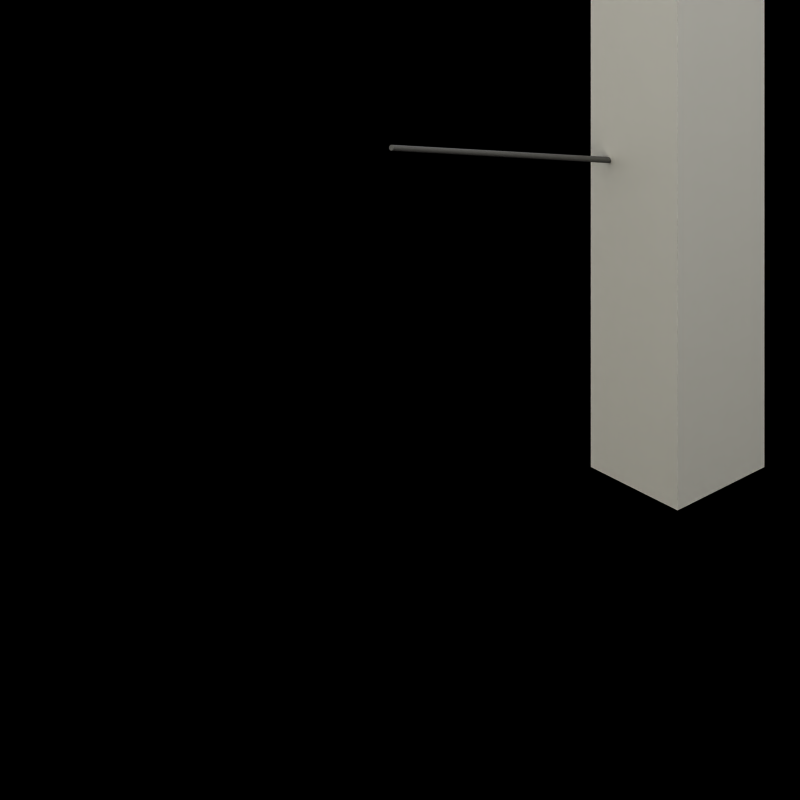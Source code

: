 # Source: shipswing.blend  (saved by Blender 2.79.0; exported with 4.5.12 LTS)
import bpy
from mathutils import Matrix  # noqa: F401  (used for matrix-valued properties, if any)

bpy.ops.wm.read_factory_settings(use_empty=True)
scene = bpy.context.scene
scene.name = 'Scene'

# ---- collections
col_collection_1 = bpy.data.collections.new('Collection 1'); scene.collection.children.link(col_collection_1)
col_collection_10 = bpy.data.collections.new('Collection 10'); scene.collection.children.link(col_collection_10)
col_collection_20 = bpy.data.collections.new('Collection 20'); scene.collection.children.link(col_collection_20)

# ---- materials (node trees are filled in below, after node groups)
mat_floor = bpy.data.materials.new('floor')
mat_floor.alpha_threshold = 0.0
mat_floor.diffuse_color = (0.3, 0.195, 0.1306, 1.0)
mat_floor.roughness = 0.5
mat_invisible = bpy.data.materials.new('invisible')
mat_invisible.alpha_threshold = 0.0
mat_invisible.roughness = 0.5
mat_ship = bpy.data.materials.new('ship')
mat_ship.alpha_threshold = 0.0
mat_ship.diffuse_color = (0.3, 0.3, 0.3, 1.0)
mat_ship.roughness = 0.5
mat_shadow = bpy.data.materials.new('Shadow')
mat_shadow.alpha_threshold = 0.0
mat_shadow.preview_render_type = 'FLAT'
mat_shadow.diffuse_color = (0.0, 0.0, 0.0, 1.0)
mat_shadow.roughness = 0.5
mat_shadow.line_color = (0.0, 0.0, 0.0, 0.5104)

# ---- material node trees

# ---- world
world_world = bpy.data.worlds.new('World'); scene.world = world_world
world_world.color = (1.0, 1.0, 1.0)
world_world.use_sun_shadow = False
world_world.sun_shadow_jitter_overblur = 0.0
world_world.cycles.sampling_method = 'NONE'
world_world.cycles.sample_map_resolution = 256

# ---- cameras
cam_camera = bpy.data.cameras.new('Camera')
cam_camera.type = 'ORTHO'
cam_camera.clip_end = 100.0
cam_camera.lens = 35.0
cam_camera.sensor_width = 32.0
cam_camera.sensor_height = 18.0
cam_camera.ortho_scale = 6.5
cam_camera.display_size = 2.0
cam_camera.shift_x = -0.05
cam_camera.shift_y = -0.075
cam_camera.dof.focus_distance = 0.0
cam_camera.dof.aperture_fstop = 128.0
cam_camera.dof.aperture_blades = 6
cam_mainview = bpy.data.cameras.new('MainView')
cam_mainview.type = 'ORTHO'
cam_mainview.passepartout_alpha = 0.2
cam_mainview.clip_start = 0.2
cam_mainview.clip_end = 100.0
cam_mainview.lens = 35.0
cam_mainview.sensor_width = 32.0
cam_mainview.sensor_height = 18.0
cam_mainview.ortho_scale = 6.25
cam_mainview.display_size = 0.8
cam_mainview.shift_x = 0.1
cam_mainview.shift_y = -0.02
cam_mainview.show_passepartout = False
cam_mainview.show_safe_areas = True
cam_mainview.dof.focus_distance = 0.0
cam_mainview.dof.aperture_fstop = 128.0

# ---- lights
light_hightlight = bpy.data.lights.new('HightLight', 'SUN')
light_hightlight.color = (0.7556, 0.7973, 0.9923)
light_hightlight.transmission_factor = 0.0
light_hightlight.angle = 1.571
light_hightlight.energy = 0.65
light_hightlight.shadow_buffer_clip_start = 0.5
light_hightlight.shadow_soft_size = 1.0
light_hightlight.shadow_cascade_max_distance = 1000.0
light_hightlight.cycles.use_multiple_importance_sampling = False
light_mainlight = bpy.data.lights.new('MainLight', 'SUN')
light_mainlight.color = (1.0, 0.911, 0.549)
light_mainlight.transmission_factor = 0.0
light_mainlight.angle = 1.571
light_mainlight.energy = 0.85
light_mainlight.shadow_buffer_clip_start = 0.5
light_mainlight.shadow_soft_size = 1.0
light_mainlight.shadow_cascade_max_distance = 1000.0
light_mainlight.cycles.use_multiple_importance_sampling = False
light_shadowgenerator = bpy.data.lights.new('ShadowGenerator', 'SUN')
light_shadowgenerator.transmission_factor = 0.0
light_shadowgenerator.angle = 1.571
light_shadowgenerator.energy = 0.0
light_shadowgenerator.shadow_buffer_clip_start = 0.5
light_shadowgenerator.shadow_soft_size = 1.0
light_shadowgenerator.shadow_cascade_max_distance = 1000.0
light_shadowgenerator.cycles.use_multiple_importance_sampling = False

# ---- meshes
me_plane_005 = bpy.data.meshes.new('Plane.005')
me_plane_005.from_pydata([(-1.0, -1.0, 0.0), (1.0, -1.0, 0.0), (-1.0, 1.0, 0.0), (1.0, 1.0, 0.0), (-1.0, -1.0, 2.0), (1.0, -1.0, 2.0), (-1.0, 1.0, 2.0), (1.0, 1.0, 2.0), (-0.9992, 0.9195, 2.0), (-0.997, 0.9383, 2.0), (-0.9933, 0.9556, 2.0), (-0.9883, 0.9707, 2.0), (-0.9822, 0.9831, 2.0), (-0.9753, 0.9924, 2.0), (-0.9678, 0.9981, 2.0), (-0.96, 1.0, 2.0), (-1.0, 0.9, 2.0), (-0.9992, 0.8805, 2.0), (-0.997, 0.8617, 2.0), (-0.9933, 0.8444, 2.0), (-0.9883, 0.8293, 2.0), (-0.9822, 0.8169, 2.0), (-0.9753, 0.8076, 2.0), (-0.9678, 0.8019, 2.0), (-0.96, 0.8, 2.0), (-0.9522, 0.8019, 2.0), (-0.9447, 0.8076, 2.0), (-0.9378, 0.8169, 2.0), (-0.9317, 0.8293, 2.0), (-0.9267, 0.8444, 2.0), (-0.923, 0.8617, 2.0), (-0.9208, 0.8805, 2.0), (-0.92, 0.9, 2.0), (-0.9208, 0.9195, 2.0), (-0.923, 0.9383, 2.0), (-0.9267, 0.9556, 2.0), (-0.9317, 0.9707, 2.0), (-0.9378, 0.9831, 2.0), (-0.9447, 0.9924, 2.0), (-0.9522, 0.9981, 2.0), (-0.03923, 0.4195, 80.0), (-0.03696, 0.4383, 80.0), (-0.03326, 0.4556, 80.0), (-0.02828, 0.4707, 80.0), (-0.02222, 0.4831, 80.0), (-0.01531, 0.4924, 80.0), (-0.007804, 0.4981, 80.0), (-2.98e-08, 0.5, 80.0), (-0.04, 0.4, 80.0), (-0.03923, 0.3805, 80.0), (-0.03696, 0.3617, 80.0), (-0.03326, 0.3444, 80.0), (-0.02828, 0.3293, 80.0), (-0.02222, 0.3169, 80.0), (-0.01531, 0.3076, 80.0), (-0.007804, 0.3019, 80.0), (-2.98e-08, 0.3, 80.0), (0.007804, 0.3019, 80.0), (0.01531, 0.3076, 80.0), (0.02222, 0.3169, 80.0), (0.02828, 0.3293, 80.0), (0.03326, 0.3444, 80.0), (0.03696, 0.3617, 80.0), (0.03923, 0.3805, 80.0), (0.04, 0.4, 80.0), (0.03923, 0.4195, 80.0), (0.03696, 0.4383, 80.0), (0.03326, 0.4556, 80.0), (0.02828, 0.4707, 80.0), (0.02222, 0.4831, 80.0), (0.01531, 0.4924, 80.0), (0.007804, 0.4981, 80.0), (0.9208, 0.9195, 2.0), (0.923, 0.9383, 2.0), (0.9267, 0.9556, 2.0), (0.9317, 0.9707, 2.0), (0.9378, 0.9831, 2.0), (0.9447, 0.9924, 2.0), (0.9522, 0.9981, 2.0), (0.96, 1.0, 2.0), (0.92, 0.9, 2.0), (0.9208, 0.8805, 2.0), (0.923, 0.8617, 2.0), (0.9267, 0.8444, 2.0), (0.9317, 0.8293, 2.0), (0.9378, 0.8169, 2.0), (0.9447, 0.8076, 2.0), (0.9522, 0.8019, 2.0), (0.96, 0.8, 2.0), (0.9678, 0.8019, 2.0), (0.9753, 0.8076, 2.0), (0.9822, 0.8169, 2.0), (0.9883, 0.8293, 2.0), (0.9933, 0.8444, 2.0), (0.997, 0.8617, 2.0), (0.9992, 0.8805, 2.0), (1.0, 0.9, 2.0), (0.9992, 0.9195, 2.0), (0.997, 0.9383, 2.0), (0.9933, 0.9556, 2.0), (0.9883, 0.9707, 2.0), (0.9822, 0.9831, 2.0), (0.9753, 0.9924, 2.0), (0.9678, 0.9981, 2.0), (0.9992, -0.9195, 2.0), (0.997, -0.9383, 2.0), (0.9933, -0.9556, 2.0), (0.9883, -0.9707, 2.0), (0.9822, -0.9831, 2.0), (0.9753, -0.9924, 2.0), (0.9678, -0.9981, 2.0), (0.96, -1.0, 2.0), (1.0, -0.9, 2.0), (0.9992, -0.8805, 2.0), (0.997, -0.8617, 2.0), (0.9933, -0.8444, 2.0), (0.9883, -0.8293, 2.0), (0.9822, -0.8169, 2.0), (0.9753, -0.8076, 2.0), (0.9678, -0.8019, 2.0), (0.96, -0.8, 2.0), (0.9522, -0.8019, 2.0), (0.9447, -0.8076, 2.0), (0.9378, -0.8169, 2.0), (0.9317, -0.8293, 2.0), (0.9267, -0.8444, 2.0), (0.923, -0.8617, 2.0), (0.9208, -0.8805, 2.0), (0.92, -0.9, 2.0), (0.9208, -0.9195, 2.0), (0.923, -0.9383, 2.0), (0.9267, -0.9556, 2.0), (0.9317, -0.9707, 2.0), (0.9378, -0.9831, 2.0), (0.9447, -0.9924, 2.0), (0.9522, -0.9981, 2.0), (0.03923, -0.4195, 80.0), (0.03696, -0.4383, 80.0), (0.03326, -0.4556, 80.0), (0.02828, -0.4707, 80.0), (0.02222, -0.4831, 80.0), (0.01531, -0.4924, 80.0), (0.007804, -0.4981, 80.0), (6.604e-08, -0.5, 80.0), (0.04, -0.4, 80.0), (0.03923, -0.3805, 80.0), (0.03696, -0.3617, 80.0), (0.03326, -0.3444, 80.0), (0.02828, -0.3293, 80.0), (0.02222, -0.3169, 80.0), (0.01531, -0.3076, 80.0), (0.007804, -0.3019, 80.0), (5.396e-08, -0.3, 80.0), (-0.007804, -0.3019, 80.0), (-0.01531, -0.3076, 80.0), (-0.02222, -0.3169, 80.0), (-0.02828, -0.3293, 80.0), (-0.03326, -0.3444, 80.0), (-0.03696, -0.3617, 80.0), (-0.03923, -0.3805, 80.0), (-0.04, -0.4, 80.0), (-0.03923, -0.4195, 80.0), (-0.03696, -0.4383, 80.0), (-0.03326, -0.4556, 80.0), (-0.02828, -0.4707, 80.0), (-0.02222, -0.4831, 80.0), (-0.01531, -0.4924, 80.0), (-0.007803, -0.4981, 80.0), (-0.9208, -0.9195, 2.0), (-0.923, -0.9383, 2.0), (-0.9267, -0.9556, 2.0), (-0.9317, -0.9707, 2.0), (-0.9378, -0.9831, 2.0), (-0.9447, -0.9924, 2.0), (-0.9522, -0.9981, 2.0), (-0.96, -1.0, 2.0), (-0.92, -0.9, 2.0), (-0.9208, -0.8805, 2.0), (-0.923, -0.8617, 2.0), (-0.9267, -0.8444, 2.0), (-0.9317, -0.8293, 2.0), (-0.9378, -0.8169, 2.0), (-0.9447, -0.8076, 2.0), (-0.9522, -0.8019, 2.0), (-0.96, -0.8, 2.0), (-0.9678, -0.8019, 2.0), (-0.9753, -0.8076, 2.0), (-0.9822, -0.8169, 2.0), (-0.9883, -0.8293, 2.0), (-0.9933, -0.8444, 2.0), (-0.997, -0.8617, 2.0), (-0.9992, -0.8805, 2.0), (-1.0, -0.9, 2.0), (-0.9992, -0.9195, 2.0), (-0.997, -0.9383, 2.0), (-0.9933, -0.9556, 2.0), (-0.9883, -0.9707, 2.0), (-0.9822, -0.9831, 2.0), (-0.9753, -0.9924, 2.0), (-0.9678, -0.9981, 2.0), (-2.98e-08, 2.31e-07, 80.0), (-2.98e-08, 3.8e-07, 84.0), (0.03923, 1.192e-07, 81.61), (0.03696, 1.192e-07, 81.23), (0.03326, 1.192e-07, 80.89), (0.02828, 2.98e-08, 80.59), (0.02222, -8.941e-08, 80.34), (0.01531, 8.941e-08, 80.15), (0.007804, 0.0, 80.04), (0.04, 0.0, 82.0), (0.03923, -2.98e-08, 82.39), (0.03696, -5.96e-08, 82.77), (0.03326, -2.98e-08, 83.11), (0.02828, 8.941e-08, 83.41), (0.02222, -8.941e-08, 83.66), (0.01531, 2.98e-08, 83.85), (0.007804, 8.941e-08, 83.96), (-0.007804, 8.941e-08, 83.96), (-0.01531, 2.98e-08, 83.85), (-0.02222, -8.941e-08, 83.66), (-0.02828, 2.98e-08, 83.41), (-0.03326, -8.941e-08, 83.11), (-0.03696, -5.96e-08, 82.77), (-0.03923, -1.192e-07, 82.39), (-0.04, 0.0, 82.0), (-0.03923, 8.941e-08, 81.61), (-0.03696, 5.96e-08, 81.23), (-0.03326, 5.96e-08, 80.89), (-0.02828, 2.98e-08, 80.59), (-0.02222, -8.941e-08, 80.34), (-0.01531, 8.941e-08, 80.15), (-0.007803, 0.0, 80.04), (-0.007803, -0.4694, 80.61), (-0.01531, -0.4653, 80.69), (-0.02222, -0.4588, 80.82), (-0.02828, -0.45, 81.0), (-0.03326, -0.4393, 81.21), (-0.03696, -0.4271, 81.46), (-0.03923, -0.4138, 81.72), (-0.04, -0.4, 82.0), (-0.03923, -0.3862, 82.28), (-0.03696, -0.3729, 82.54), (-0.03326, -0.3607, 82.79), (-0.02828, -0.35, 83.0), (-0.02222, -0.3412, 83.18), (-0.01531, -0.3347, 83.31), (-0.007804, -0.3306, 83.39), (5.396e-08, -0.3293, 83.41), (0.007804, -0.3306, 83.39), (0.01531, -0.3347, 83.31), (0.02222, -0.3412, 83.18), (0.02828, -0.35, 83.0), (0.03326, -0.3607, 82.79), (0.03696, -0.3729, 82.54), (0.03923, -0.3862, 82.28), (0.04, -0.4, 82.0), (6.604e-08, -0.4707, 80.59), (0.007804, -0.4694, 80.61), (0.01531, -0.4653, 80.69), (0.02222, -0.4588, 80.82), (0.02828, -0.45, 81.0), (0.03326, -0.4393, 81.21), (0.03696, -0.4271, 81.46), (0.03923, -0.4138, 81.72), (0.007804, 0.4694, 80.61), (0.01531, 0.4653, 80.69), (0.02222, 0.4588, 80.82), (0.02828, 0.45, 81.0), (0.03326, 0.4393, 81.21), (0.03696, 0.4271, 81.46), (0.03923, 0.4138, 81.72), (0.04, 0.4, 82.0), (0.03923, 0.3862, 82.28), (0.03696, 0.3729, 82.54), (0.03326, 0.3607, 82.79), (0.02828, 0.35, 83.0), (0.02222, 0.3412, 83.18), (0.01531, 0.3347, 83.31), (0.007804, 0.3306, 83.39), (-2.98e-08, 0.3293, 83.41), (-0.007804, 0.3306, 83.39), (-0.01531, 0.3347, 83.31), (-0.02222, 0.3412, 83.18), (-0.02828, 0.35, 83.0), (-0.03326, 0.3607, 82.79), (-0.03696, 0.3729, 82.54), (-0.03923, 0.3862, 82.28), (-0.04, 0.4, 82.0), (-2.98e-08, 0.4707, 80.59), (-0.007804, 0.4694, 80.61), (-0.01531, 0.4653, 80.69), (-0.02222, 0.4588, 80.82), (-0.02828, 0.45, 81.0), (-0.03326, 0.4393, 81.21), (-0.03696, 0.4271, 81.46), (-0.03923, 0.4138, 81.72), (-0.24, -0.75, 18.0), (-0.24, -0.55, 18.0), (-0.24, -0.75, 16.0), (-0.24, -0.55, 16.0), (-0.28, -0.75, 16.0), (-0.28, -0.55, 16.0), (-0.28, -0.75, 14.0), (-0.28, -0.55, 14.0), (-0.32, -0.75, 14.0), (-0.32, -0.55, 14.0), (-0.32, -0.75, 12.0), (-0.32, -0.55, 12.0), (-0.36, -0.75, 12.0), (-0.36, -0.55, 12.0), (-0.36, -0.75, 10.0), (-0.36, -0.55, 10.0), (-0.4, -0.75, 10.0), (-0.4, -0.55, 10.0), (-0.4, -0.75, 8.0), (-0.4, -0.55, 8.0), (-0.44, -0.75, 8.0), (-0.44, -0.55, 8.0), (-0.44, -0.75, 6.0), (-0.44, -0.55, 6.0), (-0.48, -0.75, 6.0), (-0.48, -0.55, 6.0), (-0.48, -0.75, 4.0), (-0.48, -0.55, 4.0), (-0.52, -0.75, 4.0), (-0.52, -0.55, 4.0), (-0.52, -0.75, 2.0), (-0.52, -0.55, 2.0), (-0.24, 0.75, 18.0), (-0.24, 0.55, 18.0), (-0.24, 0.75, 16.0), (-0.24, 0.55, 16.0), (-0.28, 0.75, 16.0), (-0.28, 0.55, 16.0), (-0.28, 0.75, 14.0), (-0.28, 0.55, 14.0), (-0.32, 0.75, 14.0), (-0.32, 0.55, 14.0), (-0.32, 0.75, 12.0), (-0.32, 0.55, 12.0), (-0.36, 0.75, 12.0), (-0.36, 0.55, 12.0), (-0.36, 0.75, 10.0), (-0.36, 0.55, 10.0), (-0.4, 0.75, 10.0), (-0.4, 0.55, 10.0), (-0.4, 0.75, 8.0), (-0.4, 0.55, 8.0), (-0.44, 0.75, 8.0), (-0.44, 0.55, 8.0), (-0.44, 0.75, 6.0), (-0.44, 0.55, 6.0), (-0.48, 0.75, 6.0), (-0.48, 0.55, 6.0), (-0.48, 0.75, 4.0), (-0.48, 0.55, 4.0), (-0.52, 0.75, 4.0), (-0.52, 0.55, 4.0), (-0.52, 0.75, 2.0), (-0.52, 0.55, 2.0), (0.24, -0.75, 18.0), (-2.98e-08, -0.75, 18.0), (0.24, -0.55, 18.0), (-2.98e-08, -0.55, 18.0), (0.24, -0.75, 16.0), (-2.98e-08, -0.75, 16.0), (0.24, -0.55, 16.0), (-2.98e-08, -0.55, 16.0), (0.28, -0.75, 16.0), (0.28, -0.55, 16.0), (0.28, -0.75, 14.0), (0.28, -0.55, 14.0), (0.32, -0.75, 14.0), (0.32, -0.55, 14.0), (0.32, -0.75, 12.0), (0.32, -0.55, 12.0), (0.36, -0.75, 12.0), (0.36, -0.55, 12.0), (0.36, -0.75, 10.0), (0.36, -0.55, 10.0), (0.4, -0.75, 10.0), (0.4, -0.55, 10.0), (0.4, -0.75, 8.0), (0.4, -0.55, 8.0), (0.44, -0.75, 8.0), (0.44, -0.55, 8.0), (0.44, -0.75, 6.0), (0.44, -0.55, 6.0), (0.48, -0.75, 6.0), (0.48, -0.55, 6.0), (0.48, -0.75, 4.0), (0.48, -0.55, 4.0), (0.52, -0.75, 4.0), (0.52, -0.55, 4.0), (0.52, -0.75, 2.0), (0.52, -0.55, 2.0), (0.0, -0.75, 2.0), (0.0, -0.55, 2.0), (0.24, 0.75, 18.0), (-8.718e-08, 0.75, 18.0), (0.24, 0.55, 18.0), (-6.302e-08, 0.55, 18.0), (0.24, 0.75, 16.0), (-8.718e-08, 0.75, 16.0), (0.24, 0.55, 16.0), (-6.302e-08, 0.55, 16.0), (0.28, 0.75, 16.0), (0.28, 0.55, 16.0), (0.28, 0.75, 14.0), (0.28, 0.55, 14.0), (0.32, 0.75, 14.0), (0.32, 0.55, 14.0), (0.32, 0.75, 12.0), (0.32, 0.55, 12.0), (0.36, 0.75, 12.0), (0.36, 0.55, 12.0), (0.36, 0.75, 10.0), (0.36, 0.55, 10.0), (0.4, 0.75, 10.0), (0.4, 0.55, 10.0), (0.4, 0.75, 8.0), (0.4, 0.55, 8.0), (0.44, 0.75, 8.0), (0.44, 0.55, 8.0), (0.44, 0.75, 6.0), (0.44, 0.55, 6.0), (0.48, 0.75, 6.0), (0.48, 0.55, 6.0), (0.48, 0.75, 4.0), (0.48, 0.55, 4.0), (0.52, 0.75, 4.0), (0.52, 0.55, 4.0), (0.52, 0.75, 2.0), (0.52, 0.55, 2.0), (-5.738e-08, 0.75, 2.0), (-3.322e-08, 0.55, 2.0), (-0.84, -0.864, 13.4), (-0.8462, -0.864, 13.37), (-0.8522, -0.864, 13.28), (-0.8578, -0.864, 13.13), (-0.8626, -0.864, 12.93), (-0.8666, -0.864, 12.69), (-0.8696, -0.864, 12.41), (-0.8714, -0.864, 12.11), (-0.872, -0.864, 11.8), (-0.8714, -0.864, 11.49), (-0.8696, -0.864, 11.19), (-0.8666, -0.864, 10.91), (-0.8626, -0.864, 10.67), (-0.8578, -0.864, 10.47), (-0.8522, -0.864, 10.32), (-0.8462, -0.864, 10.23), (-0.84, -0.864, 10.2), (-0.8338, -0.864, 10.23), (-0.8278, -0.864, 10.32), (-0.8222, -0.864, 10.47), (-0.8174, -0.864, 10.67), (-0.8134, -0.864, 10.91), (-0.8104, -0.864, 11.19), (-0.8086, -0.864, 11.49), (-0.808, -0.864, 11.8), (-0.8086, -0.864, 12.11), (-0.8104, -0.864, 12.41), (-0.8134, -0.864, 12.69), (-0.8174, -0.864, 12.93), (-0.8222, -0.864, 13.13), (-0.8278, -0.864, 13.28), (-0.8338, -0.864, 13.37), (-0.84, 0.864, 13.4), (-0.8462, 0.864, 13.37), (-0.8522, 0.864, 13.28), (-0.8578, 0.864, 13.13), (-0.8626, 0.864, 12.93), (-0.8666, 0.864, 12.69), (-0.8696, 0.864, 12.41), (-0.8714, 0.864, 12.11), (-0.872, 0.864, 11.8), (-0.8714, 0.864, 11.49), (-0.8696, 0.864, 11.19), (-0.8666, 0.864, 10.91), (-0.8626, 0.864, 10.67), (-0.8578, 0.864, 10.47), (-0.8522, 0.864, 10.32), (-0.8462, 0.864, 10.23), (-0.84, 0.864, 10.2), (-0.8338, 0.864, 10.23), (-0.8278, 0.864, 10.32), (-0.8222, 0.864, 10.47), (-0.8174, 0.864, 10.67), (-0.8134, 0.864, 10.91), (-0.8104, 0.864, 11.19), (-0.8086, 0.864, 11.49), (-0.808, 0.864, 11.8), (-0.8086, 0.864, 12.11), (-0.8104, 0.864, 12.41), (-0.8134, 0.864, 12.69), (-0.8174, 0.864, 12.93), (-0.8222, 0.864, 13.13), (-0.8278, 0.864, 13.28), (-0.8338, 0.864, 13.37), (0.84, -0.864, 13.4), (0.8338, -0.864, 13.37), (0.8278, -0.864, 13.28), (0.8222, -0.864, 13.13), (0.8174, -0.864, 12.93), (0.8134, -0.864, 12.69), (0.8104, -0.864, 12.41), (0.8086, -0.864, 12.11), (0.808, -0.864, 11.8), (0.8086, -0.864, 11.49), (0.8104, -0.864, 11.19), (0.8134, -0.864, 10.91), (0.8174, -0.864, 10.67), (0.8222, -0.864, 10.47), (0.8278, -0.864, 10.32), (0.8338, -0.864, 10.23), (0.84, -0.864, 10.2), (0.8462, -0.864, 10.23), (0.8522, -0.864, 10.32), (0.8578, -0.864, 10.47), (0.8626, -0.864, 10.67), (0.8666, -0.864, 10.91), (0.8696, -0.864, 11.19), (0.8714, -0.864, 11.49), (0.872, -0.864, 11.8), (0.8714, -0.864, 12.11), (0.8696, -0.864, 12.41), (0.8666, -0.864, 12.69), (0.8626, -0.864, 12.93), (0.8578, -0.864, 13.13), (0.8522, -0.864, 13.28), (0.8462, -0.864, 13.37), (0.84, 0.864, 13.4), (0.8338, 0.864, 13.37), (0.8278, 0.864, 13.28), (0.8222, 0.864, 13.13), (0.8174, 0.864, 12.93), (0.8134, 0.864, 12.69), (0.8104, 0.864, 12.41), (0.8086, 0.864, 12.11), (0.808, 0.864, 11.8), (0.8086, 0.864, 11.49), (0.8104, 0.864, 11.19), (0.8134, 0.864, 10.91), (0.8174, 0.864, 10.67), (0.8222, 0.864, 10.47), (0.8278, 0.864, 10.32), (0.8338, 0.864, 10.23), (0.84, 0.864, 10.2), (0.8462, 0.864, 10.23), (0.8522, 0.864, 10.32), (0.8578, 0.864, 10.47), (0.8626, 0.864, 10.67), (0.8666, 0.864, 10.91), (0.8696, 0.864, 11.19), (0.8714, 0.864, 11.49), (0.872, 0.864, 11.8), (0.8714, 0.864, 12.11), (0.8696, 0.864, 12.41), (0.8666, 0.864, 12.69), (0.8626, 0.864, 12.93), (0.8578, 0.864, 13.13), (0.8522, 0.864, 13.28), (0.8462, 0.864, 13.37), (-1.0, 0.0, 0.0), (0.0, -1.0, 0.0), (1.0, 0.0, 0.0), (0.0, 1.0, 0.0), (-1.0, 0.0, 2.0), (0.0, -1.0, 2.0), (1.0, 0.0, 2.0), (0.0, 1.0, 2.0), (1.0, -1.0, 1.0), (-1.0, -1.0, 1.0), (1.0, 1.0, 1.0), (-1.0, 1.0, 1.0), (0.0, 1.0, 1.0), (-1.0, 0.0, 1.0), (1.0, 0.0, 1.0), (0.0, -1.0, 1.0), (0.0, 0.0, 2.0), (0.0, 0.0, 0.0), (-1.0, -0.5, 0.0), (0.5, -1.0, 0.0), (1.0, 0.5, 0.0), (-0.5, 1.0, 0.0), (-1.0, -0.5, 2.0), (0.5, -1.0, 2.0), (1.0, 0.5, 2.0), (-0.5, 1.0, 2.0), (1.0, -1.0, 1.5), (-1.0, -1.0, 0.5), (1.0, 1.0, 1.5), (-1.0, 1.0, 0.5), (-1.0, 0.5, 0.0), (-0.5, -1.0, 0.0), (1.0, -0.5, 0.0), (0.5, 1.0, 0.0), (-1.0, 0.5, 2.0), (-0.5, -1.0, 2.0), (1.0, -0.5, 2.0), (0.5, 1.0, 2.0), (1.0, -1.0, 0.5), (-1.0, -1.0, 1.5), (1.0, 1.0, 0.5), (-1.0, 1.0, 1.5), (0.0, 1.0, 1.5), (0.0, 1.0, 0.5), (0.5, 1.0, 1.0), (-0.5, 1.0, 1.0), (-1.0, 0.0, 1.5), (-1.0, 0.0, 0.5), (-1.0, 0.5, 1.0), (-1.0, -0.5, 1.0), (1.0, 0.0, 1.5), (1.0, 0.0, 0.5), (1.0, -0.5, 1.0), (1.0, 0.5, 1.0), (0.0, -1.0, 1.5), (0.0, -1.0, 0.5), (-0.5, -1.0, 1.0), (0.5, -1.0, 1.0), (0.0, 0.5, 2.0), (0.0, -0.5, 2.0), (-0.5, 0.0, 2.0), (0.5, 0.0, 2.0), (0.5, 0.0, 0.0), (-0.5, 0.0, 0.0), (0.0, -0.5, 0.0), (0.0, 0.5, 0.0), (-0.5, 0.5, 0.0), (-0.5, -0.5, 0.0), (0.5, -0.5, 0.0), (0.5, -0.5, 2.0), (-0.5, -0.5, 2.0), (-0.5, 0.5, 2.0), (0.5, -1.0, 0.5), (-0.5, -1.0, 0.5), (-0.5, -1.0, 1.5), (1.0, 0.5, 0.5), (1.0, -0.5, 0.5), (1.0, -0.5, 1.5), (-1.0, -0.5, 0.5), (-1.0, 0.5, 0.5), (-1.0, 0.5, 1.5), (-0.5, 1.0, 0.5), (0.5, 1.0, 0.5), (0.5, 1.0, 1.5), (-0.5, 1.0, 1.5), (-1.0, -0.5, 1.5), (1.0, 0.5, 1.5), (0.5, -1.0, 1.5), (0.5, 0.5, 2.0), (0.5, 0.5, 0.0), (-1.0, -0.75, 0.0), (0.75, -1.0, 0.0), (1.0, 0.75, 0.0), (-0.75, 1.0, 0.0), (-1.0, -0.75, 2.0), (0.75, -1.0, 2.0), (1.0, 0.75, 2.0), (-0.75, 1.0, 2.0), (1.0, -1.0, 1.75), (-1.0, -1.0, 0.25), (1.0, 1.0, 1.75), (-1.0, 1.0, 0.25), (-1.0, 0.25, 0.0), (-0.25, -1.0, 0.0), (1.0, -0.25, 0.0), (0.25, 1.0, 0.0), (-1.0, 0.25, 2.0), (-0.25, -1.0, 2.0), (1.0, -0.25, 2.0), (0.25, 1.0, 2.0), (1.0, -1.0, 0.75), (-1.0, -1.0, 1.25), (1.0, 1.0, 0.75), (-1.0, 1.0, 1.25), (0.0, 1.0, 1.75), (0.0, 1.0, 0.75), (0.75, 1.0, 1.0), (-0.25, 1.0, 1.0), (-1.0, 0.0, 1.75), (-1.0, 0.0, 0.75), (-1.0, 0.75, 1.0), (-1.0, -0.25, 1.0), (1.0, 0.0, 1.75), (1.0, 0.0, 0.75), (1.0, -0.75, 1.0), (1.0, 0.25, 1.0), (0.0, -1.0, 1.75), (0.0, -1.0, 0.75), (-0.75, -1.0, 1.0), (0.25, -1.0, 1.0), (0.0, 0.75, 2.0), (0.0, -0.25, 2.0), (-0.75, 0.0, 2.0), (0.25, 0.0, 2.0), (0.75, 0.0, 0.0), (-0.25, 0.0, 0.0), (0.0, -0.75, 0.0), (0.0, 0.25, 0.0), (-1.0, -0.25, 0.0), (0.25, -1.0, 0.0), (1.0, 0.25, 0.0), (-0.25, 1.0, 0.0), (-1.0, -0.25, 2.0), (0.25, -1.0, 2.0), (1.0, 0.25, 2.0), (-0.25, 1.0, 2.0), (1.0, -1.0, 1.25), (-1.0, -1.0, 0.75), (1.0, 1.0, 1.25), (-1.0, 1.0, 0.75), (-1.0, 0.75, 0.0), (-0.75, -1.0, 0.0), (1.0, -0.75, 0.0), (0.75, 1.0, 0.0), (-1.0, 0.75, 2.0), (-0.75, -1.0, 2.0), (1.0, -0.75, 2.0), (0.75, 1.0, 2.0), (1.0, -1.0, 0.25), (-1.0, -1.0, 1.75), (1.0, 1.0, 0.25), (-1.0, 1.0, 1.75), (0.0, 1.0, 1.25), (0.0, 1.0, 0.25), (0.25, 1.0, 1.0), (-0.75, 1.0, 1.0), (-1.0, 0.0, 1.25), (-1.0, 0.0, 0.25), (-1.0, 0.25, 1.0), (-1.0, -0.75, 1.0), (1.0, 0.0, 1.25), (1.0, 0.0, 0.25), (1.0, -0.25, 1.0), (1.0, 0.75, 1.0), (0.0, -1.0, 1.25), (0.0, -1.0, 0.25), (-0.25, -1.0, 1.0), (0.75, -1.0, 1.0), (0.0, 0.25, 2.0), (0.0, -0.75, 2.0), (-0.25, 0.0, 2.0), (0.75, 0.0, 2.0), (0.25, 0.0, 0.0), (-0.75, 0.0, 0.0), (0.0, -0.25, 0.0), (0.0, 0.75, 0.0), (-0.25, 0.5, 0.0), (-0.75, 0.5, 0.0), (-0.5, 0.25, 0.0), (-0.5, 0.75, 0.0), (-0.25, -0.5, 0.0), (-0.75, -0.5, 0.0), (-0.5, -0.75, 0.0), (-0.5, -0.25, 0.0), (0.75, -0.5, 0.0), (0.25, -0.5, 0.0), (0.5, -0.75, 0.0), (0.5, -0.25, 0.0), (0.5, -0.25, 2.0), (0.5, -0.75, 2.0), (0.25, -0.5, 2.0), (0.75, -0.5, 2.0), (-0.5, -0.25, 2.0), (-0.5, -0.75, 2.0), (-0.75, -0.5, 2.0), (-0.25, -0.5, 2.0), (-0.5, 0.75, 2.0), (-0.5, 0.25, 2.0), (-0.75, 0.5, 2.0), (-0.25, 0.5, 2.0), (0.5, -1.0, 0.75), (0.5, -1.0, 0.25), (0.25, -1.0, 0.5), (0.75, -1.0, 0.5), (-0.5, -1.0, 0.75), (-0.5, -1.0, 0.25), (-0.75, -1.0, 0.5), (-0.25, -1.0, 0.5), (-0.5, -1.0, 1.75), (-0.5, -1.0, 1.25), (-0.75, -1.0, 1.5), (-0.25, -1.0, 1.5), (1.0, 0.5, 0.75), (1.0, 0.5, 0.25), (1.0, 0.25, 0.5), (1.0, 0.75, 0.5), (1.0, -0.5, 0.75), (1.0, -0.5, 0.25), (1.0, -0.75, 0.5), (1.0, -0.25, 0.5), (1.0, -0.5, 1.75), (1.0, -0.5, 1.25), (1.0, -0.75, 1.5), (1.0, -0.25, 1.5), (-1.0, -0.5, 0.75), (-1.0, -0.5, 0.25), (-1.0, -0.25, 0.5), (-1.0, -0.75, 0.5), (-1.0, 0.5, 0.75), (-1.0, 0.5, 0.25), (-1.0, 0.75, 0.5), (-1.0, 0.25, 0.5), (-1.0, 0.5, 1.75), (-1.0, 0.5, 1.25), (-1.0, 0.75, 1.5), (-1.0, 0.25, 1.5), (-0.5, 1.0, 0.75), (-0.5, 1.0, 0.25), (-0.25, 1.0, 0.5), (-0.75, 1.0, 0.5), (0.5, 1.0, 0.75), (0.5, 1.0, 0.25), (0.75, 1.0, 0.5), (0.25, 1.0, 0.5), (0.5, 1.0, 1.75), (0.5, 1.0, 1.25), (0.75, 1.0, 1.5), (0.25, 1.0, 1.5), (-0.5, 1.0, 1.75), (-0.5, 1.0, 1.25), (-0.25, 1.0, 1.5), (-0.75, 1.0, 1.5), (-1.0, -0.5, 1.75), (-1.0, -0.5, 1.25), (-1.0, -0.25, 1.5), (-1.0, -0.75, 1.5), (1.0, 0.5, 1.75), (1.0, 0.5, 1.25), (1.0, 0.25, 1.5), (1.0, 0.75, 1.5), (0.5, -1.0, 1.75), (0.5, -1.0, 1.25), (0.25, -1.0, 1.5), (0.75, -1.0, 1.5), (0.5, 0.75, 2.0), (0.5, 0.25, 2.0), (0.25, 0.5, 2.0), (0.75, 0.5, 2.0), (0.75, 0.5, 0.0), (0.25, 0.5, 0.0), (0.5, 0.25, 0.0), (0.5, 0.75, 0.0), (0.25, 0.75, 0.0), (0.25, 0.25, 0.0), (0.75, 0.25, 0.0), (0.75, 0.25, 2.0), (0.25, 0.25, 2.0), (0.25, 0.75, 2.0), (0.75, -1.0, 1.25), (0.25, -1.0, 1.25), (0.25, -1.0, 1.75), (1.0, 0.75, 1.25), (1.0, 0.25, 1.25), (1.0, 0.25, 1.75), (-1.0, -0.75, 1.25), (-1.0, -0.25, 1.25), (-1.0, -0.25, 1.75), (-0.75, 1.0, 1.25), (-0.25, 1.0, 1.25), (-0.25, 1.0, 1.75), (0.25, 1.0, 1.25), (0.75, 1.0, 1.25), (0.75, 1.0, 1.75), (0.25, 1.0, 0.25), (0.75, 1.0, 0.25), (0.75, 1.0, 0.75), (-0.75, 1.0, 0.25), (-0.25, 1.0, 0.25), (-0.25, 1.0, 0.75), (-1.0, 0.25, 1.25), (-1.0, 0.75, 1.25), (-1.0, 0.75, 1.75), (-1.0, 0.25, 0.25), (-1.0, 0.75, 0.25), (-1.0, 0.75, 0.75), (-1.0, -0.75, 0.25), (-1.0, -0.25, 0.25), (-1.0, -0.25, 0.75), (1.0, -0.25, 1.25), (1.0, -0.75, 1.25), (1.0, -0.75, 1.75), (1.0, -0.25, 0.25), (1.0, -0.75, 0.25), (1.0, -0.75, 0.75), (1.0, 0.75, 0.25), (1.0, 0.25, 0.25), (1.0, 0.25, 0.75), (-0.25, -1.0, 1.25), (-0.75, -1.0, 1.25), (-0.75, -1.0, 1.75), (-0.25, -1.0, 0.25), (-0.75, -1.0, 0.25), (-0.75, -1.0, 0.75), (0.75, -1.0, 0.25), (0.25, -1.0, 0.25), (0.25, -1.0, 0.75), (-0.25, 0.25, 2.0), (-0.75, 0.25, 2.0), (-0.75, 0.75, 2.0), (-0.25, -0.75, 2.0), (-0.75, -0.75, 2.0), (-0.75, -0.25, 2.0), (0.75, -0.75, 2.0), (0.25, -0.75, 2.0), (0.25, -0.25, 2.0), (0.25, -0.25, 0.0), (0.25, -0.75, 0.0), (0.75, -0.75, 0.0), (-0.75, -0.25, 0.0), (-0.75, -0.75, 0.0), (-0.25, -0.75, 0.0), (-0.75, 0.75, 0.0), (-0.75, 0.25, 0.0), (-0.25, 0.25, 0.0), (-0.25, 0.75, 0.0), (-0.25, -0.25, 0.0), (0.75, -0.25, 0.0), (0.75, -0.25, 2.0), (-0.25, -0.25, 2.0), (-0.25, 0.75, 2.0), (0.75, -1.0, 0.75), (-0.25, -1.0, 0.75), (-0.25, -1.0, 1.75), (1.0, 0.75, 0.75), (1.0, -0.25, 0.75), (1.0, -0.25, 1.75), (-1.0, -0.75, 0.75), (-1.0, 0.25, 0.75), (-1.0, 0.25, 1.75), (-0.75, 1.0, 0.75), (0.25, 1.0, 0.75), (0.25, 1.0, 1.75), (-0.75, 1.0, 1.75), (-1.0, -0.75, 1.75), (1.0, 0.75, 1.75), (0.75, -1.0, 1.75), (0.75, 0.75, 2.0), (0.75, 0.75, 0.0)], [], [(941, 717, 3, 656), (940, 660, 7, 721), (939, 662, 5, 659), (938, 664, 7, 660), (937, 723, 4, 658), (936, 725, 6, 661), (17, 49, 48, 16), (23, 55, 54, 22), (37, 69, 68, 36), (38, 70, 69, 37), (19, 51, 50, 18), (24, 56, 55, 23), (25, 57, 56, 24), (8, 40, 41, 9), (39, 71, 70, 38), (26, 58, 57, 25), (11, 43, 44, 12), (15, 47, 71, 39), (27, 59, 58, 26), (12, 44, 45, 13), (28, 60, 59, 27), (13, 45, 46, 14), (29, 61, 60, 28), (14, 46, 47, 15), (30, 62, 61, 29), (10, 42, 43, 11), (31, 63, 62, 30), (16, 48, 40, 8), (32, 64, 63, 31), (18, 50, 49, 17), (33, 65, 64, 32), (9, 41, 42, 10), (34, 66, 65, 33), (21, 53, 52, 20), (35, 67, 66, 34), (22, 54, 53, 21), (20, 52, 51, 19), (36, 68, 67, 35), (62, 61, 93, 94), (84, 83, 82, 81, 80, 72, 73, 74, 75, 76, 77, 78, 79, 103, 102, 101, 100, 99, 98, 97, 96, 95, 94, 93, 92, 91, 90, 89, 88, 87, 86, 85), (42, 43, 75, 74), (63, 62, 94, 95), (48, 40, 72, 80), (64, 63, 95, 96), (50, 49, 81, 82), (65, 64, 96, 97), (41, 42, 74, 73), (66, 65, 97, 98), (53, 52, 84, 85), (67, 66, 98, 99), (54, 53, 85, 86), (52, 51, 83, 84), (68, 67, 99, 100), (55, 54, 86, 87), (51, 50, 82, 83), (69, 68, 100, 101), (56, 55, 87, 88), (49, 48, 80, 81), (70, 69, 101, 102), (57, 56, 88, 89), (40, 41, 73, 72), (71, 70, 102, 103), (58, 57, 89, 90), (43, 44, 76, 75), (47, 71, 103, 79), (59, 58, 90, 91), (44, 45, 77, 76), (60, 59, 91, 92), (45, 46, 78, 77), (61, 60, 92, 93), (46, 47, 79, 78), (113, 145, 144, 112), (119, 151, 150, 118), (133, 165, 164, 132), (134, 166, 165, 133), (115, 147, 146, 114), (120, 152, 151, 119), (121, 153, 152, 120), (104, 136, 137, 105), (135, 167, 166, 134), (122, 154, 153, 121), (107, 139, 140, 108), (111, 143, 167, 135), (123, 155, 154, 122), (108, 140, 141, 109), (124, 156, 155, 123), (109, 141, 142, 110), (125, 157, 156, 124), (110, 142, 143, 111), (126, 158, 157, 125), (106, 138, 139, 107), (127, 159, 158, 126), (112, 144, 136, 104), (128, 160, 159, 127), (114, 146, 145, 113), (129, 161, 160, 128), (105, 137, 138, 106), (130, 162, 161, 129), (117, 149, 148, 116), (131, 163, 162, 130), (118, 150, 149, 117), (116, 148, 147, 115), (132, 164, 163, 131), (158, 157, 189, 190), (180, 179, 178, 177, 176, 168, 169, 170, 171, 172, 173, 174, 175, 199, 198, 197, 196, 195, 194, 193, 192, 191, 190, 189, 188, 187, 186, 185, 184, 183, 182, 181), (138, 139, 171, 170), (159, 158, 190, 191), (144, 136, 168, 176), (160, 159, 191, 192), (146, 145, 177, 178), (161, 160, 192, 193), (137, 138, 170, 169), (162, 161, 193, 194), (149, 148, 180, 181), (163, 162, 194, 195), (150, 149, 181, 182), (148, 147, 179, 180), (164, 163, 195, 196), (151, 150, 182, 183), (147, 146, 178, 179), (165, 164, 196, 197), (152, 151, 183, 184), (145, 144, 176, 177), (166, 165, 197, 198), (153, 152, 184, 185), (136, 137, 169, 168), (167, 166, 198, 199), (154, 153, 185, 186), (139, 140, 172, 171), (143, 167, 199, 175), (155, 154, 186, 187), (140, 141, 173, 172), (156, 155, 187, 188), (141, 142, 174, 173), (157, 156, 188, 189), (142, 143, 175, 174), (261, 260, 205, 204), (236, 237, 226, 227), (289, 288, 200, 231), (274, 275, 213, 212), (260, 259, 206, 205), (237, 238, 225, 226), (278, 279, 201, 216), (258, 257, 208, 207), (232, 233, 230, 231), (264, 265, 207, 208), (234, 235, 228, 229), (233, 234, 229, 230), (282, 283, 220, 219), (279, 280, 217, 201), (242, 243, 220, 221), (292, 291, 229, 228), (249, 250, 214, 215), (270, 271, 209, 202), (262, 261, 204, 203), (280, 281, 218, 217), (238, 239, 224, 225), (288, 264, 208, 200), (245, 246, 217, 218), (266, 267, 205, 206), (248, 249, 215, 216), (276, 277, 215, 214), (257, 256, 200, 208), (265, 266, 206, 207), (253, 254, 210, 211), (275, 276, 214, 213), (254, 255, 209, 210), (267, 268, 204, 205), (294, 293, 227, 226), (138, 261, 260, 139), (295, 294, 226, 225), (290, 289, 231, 230), (244, 245, 218, 219), (268, 269, 203, 204), (241, 242, 221, 222), (281, 282, 219, 218), (240, 241, 222, 223), (291, 290, 230, 229), (246, 247, 201, 217), (286, 287, 224, 223), (256, 232, 231, 200), (283, 284, 221, 220), (255, 263, 202, 209), (293, 292, 228, 227), (251, 252, 212, 213), (284, 285, 222, 221), (252, 253, 211, 212), (273, 274, 212, 211), (243, 244, 219, 220), (272, 273, 211, 210), (277, 278, 216, 215), (263, 262, 203, 202), (271, 272, 210, 209), (287, 295, 225, 224), (247, 248, 216, 201), (269, 270, 202, 203), (285, 286, 223, 222), (239, 240, 223, 224), (235, 236, 227, 228), (259, 258, 207, 206), (70, 265, 266, 69), (62, 273, 274, 61), (163, 236, 237, 162), (139, 260, 259, 140), (149, 250, 251, 148), (158, 241, 242, 157), (162, 237, 238, 161), (136, 263, 262, 137), (137, 262, 261, 138), (153, 246, 247, 152), (167, 232, 233, 166), (161, 238, 239, 160), (166, 233, 234, 165), (154, 245, 246, 153), (146, 253, 254, 145), (145, 254, 255, 144), (143, 256, 232, 167), (160, 239, 240, 159), (152, 247, 248, 151), (250, 251, 213, 214), (144, 255, 263, 136), (165, 234, 235, 164), (157, 242, 243, 156), (155, 244, 245, 154), (147, 252, 253, 146), (141, 258, 257, 142), (151, 248, 249, 150), (156, 243, 244, 155), (164, 235, 236, 163), (140, 259, 258, 141), (148, 251, 252, 147), (142, 257, 256, 143), (150, 249, 250, 149), (50, 285, 286, 49), (49, 286, 287, 48), (57, 278, 279, 56), (64, 271, 272, 63), (56, 279, 280, 55), (40, 295, 294, 41), (48, 287, 295, 40), (69, 266, 267, 68), (58, 277, 278, 57), (63, 272, 273, 62), (51, 284, 285, 50), (159, 240, 241, 158), (42, 293, 292, 43), (55, 280, 281, 54), (60, 275, 276, 59), (43, 292, 291, 44), (68, 267, 268, 67), (44, 291, 290, 45), (52, 283, 284, 51), (59, 276, 277, 58), (54, 281, 282, 53), (47, 288, 264, 71), (67, 268, 269, 66), (45, 290, 289, 46), (53, 282, 283, 52), (46, 289, 288, 47), (66, 269, 270, 65), (71, 264, 265, 70), (41, 294, 293, 42), (61, 274, 275, 60), (65, 270, 271, 64), (262, 263, 255, 254, 253, 252, 251, 250, 249, 248, 247, 246, 245, 244, 243, 242, 241, 240, 239, 238, 237, 236, 235, 234, 233, 232, 256, 257, 258, 259, 260, 261), (268, 269, 270, 271, 272, 273, 274, 275, 276, 277, 278, 279, 280, 281, 282, 283, 284, 285, 286, 287, 295, 294, 293, 292, 291, 290, 289, 288, 264, 265, 266, 267), (296, 361, 363, 297), (298, 365, 367, 299), (363, 367, 299, 297), (296, 298, 365, 361), (297, 299, 298, 296), (299, 301, 300, 298), (301, 303, 302, 300), (303, 305, 304, 302), (305, 307, 306, 304), (307, 309, 308, 306), (309, 311, 310, 308), (311, 313, 312, 310), (313, 315, 314, 312), (315, 317, 316, 314), (317, 319, 318, 316), (319, 321, 320, 318), (321, 323, 322, 320), (323, 325, 324, 322), (325, 327, 326, 324), (327, 397, 396, 326), (300, 302, 304, 306, 308, 310, 312, 314, 316, 318, 320, 322, 324, 326, 396, 365, 298), (397, 327, 325, 323, 321, 319, 317, 315, 313, 311, 309, 307, 305, 303, 301, 299, 367), (328, 329, 401, 399), (330, 403, 405, 331), (401, 329, 331, 405), (328, 399, 403, 330), (329, 328, 330, 331), (331, 330, 332, 333), (333, 332, 334, 335), (335, 334, 336, 337), (337, 336, 338, 339), (339, 338, 340, 341), (341, 340, 342, 343), (343, 342, 344, 345), (345, 344, 346, 347), (347, 346, 348, 349), (349, 348, 350, 351), (351, 350, 352, 353), (353, 352, 354, 355), (355, 354, 356, 357), (357, 356, 358, 359), (359, 358, 434, 435), (332, 330, 403, 434, 358, 356, 354, 352, 350, 348, 346, 344, 342, 340, 338, 336, 334), (435, 405, 331, 333, 335, 337, 339, 341, 343, 345, 347, 349, 351, 353, 355, 357, 359), (360, 362, 363, 361), (364, 366, 367, 365), (363, 362, 366, 367), (360, 361, 365, 364), (361, 363, 367, 365), (362, 360, 364, 366), (366, 364, 368, 369), (369, 368, 370, 371), (371, 370, 372, 373), (373, 372, 374, 375), (375, 374, 376, 377), (377, 376, 378, 379), (379, 378, 380, 381), (381, 380, 382, 383), (383, 382, 384, 385), (385, 384, 386, 387), (387, 386, 388, 389), (389, 388, 390, 391), (391, 390, 392, 393), (393, 392, 394, 395), (395, 394, 396, 397), (368, 364, 365, 396, 394, 392, 390, 388, 386, 384, 382, 380, 378, 376, 374, 372, 370), (397, 367, 366, 369, 371, 373, 375, 377, 379, 381, 383, 385, 387, 389, 391, 393, 395), (398, 399, 401, 400), (402, 403, 405, 404), (401, 405, 404, 400), (398, 402, 403, 399), (399, 403, 405, 401), (400, 404, 402, 398), (404, 407, 406, 402), (407, 409, 408, 406), (409, 411, 410, 408), (411, 413, 412, 410), (413, 415, 414, 412), (415, 417, 416, 414), (417, 419, 418, 416), (419, 421, 420, 418), (421, 423, 422, 420), (423, 425, 424, 422), (425, 427, 426, 424), (427, 429, 428, 426), (429, 431, 430, 428), (431, 433, 432, 430), (433, 435, 434, 432), (406, 408, 410, 412, 414, 416, 418, 420, 422, 424, 426, 428, 430, 432, 434, 403, 402), (435, 433, 431, 429, 427, 425, 423, 421, 419, 417, 415, 413, 411, 409, 407, 404, 405), (444, 443, 475, 476), (458, 457, 489, 490), (445, 444, 476, 477), (459, 458, 490, 491), (446, 445, 477, 478), (460, 459, 491, 492), (447, 446, 478, 479), (461, 460, 492, 493), (448, 447, 479, 480), (462, 461, 493, 494), (449, 448, 480, 481), (463, 462, 494, 495), (450, 449, 481, 482), (437, 436, 468, 469), (464, 463, 495, 496), (451, 450, 482, 483), (438, 437, 469, 470), (465, 464, 496, 497), (452, 451, 483, 484), (439, 438, 470, 471), (466, 465, 497, 498), (453, 452, 484, 485), (440, 439, 471, 472), (467, 466, 498, 499), (454, 453, 485, 486), (441, 440, 472, 473), (436, 467, 499, 468), (455, 454, 486, 487), (442, 441, 473, 474), (456, 455, 487, 488), (443, 442, 474, 475), (457, 456, 488, 489), (508, 507, 539, 540), (522, 521, 553, 554), (509, 508, 540, 541), (523, 522, 554, 555), (510, 509, 541, 542), (524, 523, 555, 556), (511, 510, 542, 543), (525, 524, 556, 557), (512, 511, 543, 544), (526, 525, 557, 558), (513, 512, 544, 545), (527, 526, 558, 559), (514, 513, 545, 546), (501, 500, 532, 533), (528, 527, 559, 560), (515, 514, 546, 547), (502, 501, 533, 534), (529, 528, 560, 561), (516, 515, 547, 548), (503, 502, 534, 535), (530, 529, 561, 562), (517, 516, 548, 549), (504, 503, 535, 536), (531, 530, 562, 563), (518, 517, 549, 550), (505, 504, 536, 537), (500, 531, 563, 532), (519, 518, 550, 551), (506, 505, 537, 538), (520, 519, 551, 552), (507, 506, 538, 539), (521, 520, 552, 553), (935, 678, 571, 673), (934, 679, 576, 728), (933, 713, 575, 729), (932, 682, 568, 670), (931, 683, 577, 732), (930, 711, 573, 733), (929, 686, 570, 672), (928, 687, 578, 736), (927, 676, 574, 737), (926, 690, 569, 671), (925, 691, 579, 740), (924, 674, 572, 741), (923, 694, 571, 709), (922, 695, 580, 744), (921, 672, 570, 745), (920, 698, 566, 668), (919, 699, 581, 748), (918, 705, 567, 749), (917, 750, 629, 701), (916, 751, 630, 752), (915, 657, 585, 753), (914, 754, 628, 700), (913, 755, 631, 756), (912, 747, 627, 757), (911, 758, 596, 716), (910, 759, 632, 760), (909, 746, 626, 761), (908, 762, 625, 697), (907, 763, 633, 764), (906, 720, 600, 765), (905, 766, 624, 696), (904, 767, 634, 768), (903, 743, 623, 769), (902, 770, 589, 661), (901, 771, 635, 772), (900, 742, 622, 773), (899, 774, 621, 693), (898, 775, 636, 776), (897, 722, 602, 777), (896, 778, 620, 692), (895, 779, 637, 780), (894, 739, 619, 781), (893, 782, 599, 719), (892, 783, 638, 784), (891, 738, 618, 785), (890, 786, 617, 689), (889, 787, 639, 788), (888, 724, 604, 789), (887, 790, 616, 688), (886, 791, 640, 792), (885, 735, 615, 793), (884, 794, 600, 720), (883, 795, 641, 796), (882, 734, 614, 797), (881, 798, 613, 685), (880, 799, 642, 800), (879, 663, 591, 801), (878, 802, 612, 684), (877, 803, 643, 804), (876, 731, 611, 805), (875, 806, 598, 718), (874, 807, 644, 808), (873, 730, 610, 809), (872, 810, 609, 681), (871, 811, 645, 812), (870, 665, 593, 813), (869, 814, 608, 680), (868, 815, 646, 816), (867, 727, 607, 817), (866, 818, 601, 721), (865, 819, 647, 820), (864, 726, 606, 821), (863, 822, 589, 709), (862, 823, 648, 824), (861, 677, 605, 825), (860, 826, 586, 706), (859, 827, 649, 828), (858, 675, 603, 829), (857, 830, 588, 708), (856, 831, 650, 832), (855, 712, 592, 833), (854, 834, 587, 707), (853, 835, 651, 836), (852, 710, 590, 837), (851, 838, 601, 673), (850, 839, 652, 840), (849, 708, 588, 841), (848, 842, 584, 704), (847, 843, 653, 844), (846, 669, 597, 845), (843, 846, 845, 653), (629, 749, 846, 843), (749, 567, 669, 846), (746, 847, 844, 626), (581, 701, 847, 746), (701, 629, 843, 847), (698, 848, 704, 566), (626, 844, 848, 698), (844, 653, 842, 848), (839, 849, 841, 652), (625, 745, 849, 839), (745, 570, 708, 849), (742, 850, 840, 622), (580, 697, 850, 742), (697, 625, 839, 850), (694, 851, 673, 571), (622, 840, 851, 694), (840, 652, 838, 851), (835, 852, 837, 651), (621, 741, 852, 835), (741, 572, 710, 852), (738, 853, 836, 618), (579, 693, 853, 738), (693, 621, 835, 853), (690, 854, 707, 569), (618, 836, 854, 690), (836, 651, 834, 854), (831, 855, 833, 650), (617, 737, 855, 831), (737, 574, 712, 855), (734, 856, 832, 614), (578, 689, 856, 734), (689, 617, 831, 856), (686, 857, 708, 570), (614, 832, 857, 686), (832, 650, 830, 857), (827, 858, 829, 649), (613, 733, 858, 827), (733, 573, 675, 858), (730, 859, 828, 610), (577, 685, 859, 730), (685, 613, 827, 859), (682, 860, 706, 568), (610, 828, 860, 682), (828, 649, 826, 860), (823, 861, 825, 648), (609, 729, 861, 823), (729, 575, 677, 861), (726, 862, 824, 606), (576, 681, 862, 726), (681, 609, 823, 862), (678, 863, 709, 571), (606, 824, 863, 678), (824, 648, 822, 863), (819, 864, 821, 647), (608, 728, 864, 819), (728, 576, 726, 864), (712, 865, 820, 592), (574, 680, 865, 712), (680, 608, 819, 865), (664, 866, 721, 7), (592, 820, 866, 664), (820, 647, 818, 866), (815, 867, 817, 646), (597, 669, 867, 815), (669, 567, 727, 867), (724, 868, 816, 604), (3, 717, 868, 724), (717, 597, 815, 868), (676, 869, 680, 574), (604, 816, 869, 676), (816, 646, 814, 869), (811, 870, 813, 645), (585, 657, 870, 811), (657, 2, 665, 870), (727, 871, 812, 607), (567, 705, 871, 727), (705, 585, 811, 871), (679, 872, 681, 576), (607, 812, 872, 679), (812, 645, 810, 872), (807, 873, 809, 644), (612, 732, 873, 807), (732, 577, 730, 873), (677, 874, 808, 605), (575, 684, 874, 677), (684, 612, 807, 874), (725, 875, 718, 6), (605, 808, 875, 725), (808, 644, 806, 875), (803, 876, 805, 643), (594, 666, 876, 803), (666, 564, 731, 876), (665, 877, 804, 593), (2, 714, 877, 665), (714, 594, 803, 877), (713, 878, 684, 575), (593, 804, 878, 713), (804, 643, 802, 878), (799, 879, 801, 642), (582, 654, 879, 799), (654, 0, 663, 879), (731, 880, 800, 611), (564, 702, 880, 731), (702, 582, 799, 880), (683, 881, 685, 577), (611, 800, 881, 683), (800, 642, 798, 881), (795, 882, 797, 641), (616, 736, 882, 795), (736, 578, 734, 882), (710, 883, 796, 590), (572, 688, 883, 710), (688, 616, 795, 883), (662, 884, 720, 5), (590, 796, 884, 662), (796, 641, 794, 884), (791, 885, 793, 640), (596, 668, 885, 791), (668, 566, 735, 885), (722, 886, 792, 602), (1, 716, 886, 722), (716, 596, 791, 886), (674, 887, 688, 572), (602, 792, 887, 674), (792, 640, 790, 887), (787, 888, 789, 639), (584, 656, 888, 787), (656, 3, 724, 888), (735, 889, 788, 615), (566, 704, 889, 735), (704, 584, 787, 889), (687, 890, 689, 578), (615, 788, 890, 687), (788, 639, 786, 890), (783, 891, 785, 638), (620, 740, 891, 783), (740, 579, 738, 891), (675, 892, 784, 603), (573, 692, 892, 675), (692, 620, 783, 892), (723, 893, 719, 4), (603, 784, 893, 723), (784, 638, 782, 893), (779, 894, 781, 637), (595, 667, 894, 779), (667, 565, 739, 894), (663, 895, 780, 591), (0, 715, 895, 663), (715, 595, 779, 895), (711, 896, 692, 573), (591, 780, 896, 711), (780, 637, 778, 896), (775, 897, 777, 636), (583, 655, 897, 775), (655, 1, 722, 897), (739, 898, 776, 619), (565, 703, 898, 739), (703, 583, 775, 898), (691, 899, 693, 579), (619, 776, 899, 691), (776, 636, 774, 899), (771, 900, 773, 635), (624, 744, 900, 771), (744, 580, 742, 900), (670, 901, 772, 598), (568, 696, 901, 670), (696, 624, 771, 901), (718, 902, 661, 6), (598, 772, 902, 718), (772, 635, 770, 902), (767, 903, 769, 634), (599, 671, 903, 767), (671, 569, 743, 903), (658, 904, 768, 586), (4, 719, 904, 658), (719, 599, 767, 904), (706, 905, 696, 568), (586, 768, 905, 706), (768, 634, 766, 905), (763, 906, 765, 633), (587, 659, 906, 763), (659, 5, 720, 906), (743, 907, 764, 623), (569, 707, 907, 743), (707, 587, 763, 907), (695, 908, 697, 580), (623, 764, 908, 695), (764, 633, 762, 908), (759, 909, 761, 632), (628, 748, 909, 759), (748, 581, 746, 909), (703, 910, 760, 583), (565, 700, 910, 703), (700, 628, 759, 910), (655, 911, 716, 1), (583, 760, 911, 655), (760, 632, 758, 911), (755, 912, 757, 631), (582, 702, 912, 755), (702, 564, 747, 912), (715, 913, 756, 595), (0, 654, 913, 715), (654, 582, 755, 913), (667, 914, 700, 565), (595, 756, 914, 667), (756, 631, 754, 914), (751, 915, 753, 630), (594, 714, 915, 751), (714, 2, 657, 915), (747, 916, 752, 627), (564, 666, 916, 747), (666, 594, 751, 916), (699, 917, 701, 581), (627, 752, 917, 699), (752, 630, 750, 917), (750, 918, 749, 629), (630, 753, 918, 750), (753, 585, 705, 918), (754, 919, 748, 628), (631, 757, 919, 754), (757, 627, 699, 919), (758, 920, 668, 596), (632, 761, 920, 758), (761, 626, 698, 920), (762, 921, 745, 625), (633, 765, 921, 762), (765, 600, 672, 921), (766, 922, 744, 624), (634, 769, 922, 766), (769, 623, 695, 922), (770, 923, 709, 589), (635, 773, 923, 770), (773, 622, 694, 923), (774, 924, 741, 621), (636, 777, 924, 774), (777, 602, 674, 924), (778, 925, 740, 620), (637, 781, 925, 778), (781, 619, 691, 925), (782, 926, 671, 599), (638, 785, 926, 782), (785, 618, 690, 926), (786, 927, 737, 617), (639, 789, 927, 786), (789, 604, 676, 927), (790, 928, 736, 616), (640, 793, 928, 790), (793, 615, 687, 928), (794, 929, 672, 600), (641, 797, 929, 794), (797, 614, 686, 929), (798, 930, 733, 613), (642, 801, 930, 798), (801, 591, 711, 930), (802, 931, 732, 612), (643, 805, 931, 802), (805, 611, 683, 931), (806, 932, 670, 598), (644, 809, 932, 806), (809, 610, 682, 932), (810, 933, 729, 609), (645, 813, 933, 810), (813, 593, 713, 933), (814, 934, 728, 608), (646, 817, 934, 814), (817, 607, 679, 934), (818, 935, 673, 601), (647, 821, 935, 818), (821, 606, 678, 935), (822, 936, 661, 589), (648, 825, 936, 822), (825, 605, 725, 936), (826, 937, 658, 586), (649, 829, 937, 826), (829, 603, 723, 937), (830, 938, 660, 588), (650, 833, 938, 830), (833, 592, 664, 938), (834, 939, 659, 587), (651, 837, 939, 834), (837, 590, 662, 939), (838, 940, 721, 601), (652, 841, 940, 838), (841, 588, 660, 940), (842, 941, 656, 584), (653, 845, 941, 842), (845, 597, 717, 941)])
me_plane_005.materials.append(mat_floor)
me_plane_005.use_remesh_preserve_volume = False
me_plane_005.use_remesh_preserve_attributes = False
me_plane_005.use_mirror_vertex_groups = False
me_plane_005.update()
me_cube_001 = bpy.data.meshes.new('Cube.001')
me_cube_001.from_pydata([(-1.0, -1.0, 0.5), (-1.0, 1.0, 0.5), (1.0, -1.0, 0.5), (1.0, 1.0, 0.5), (-1.0, -1.0, -0.5), (-1.0, 1.0, -0.5), (1.0, -1.0, -0.5), (1.0, 1.0, -0.5)], [], [(2, 0, 4, 6), (1, 3, 7, 5), (3, 2, 6, 7), (0, 1, 5, 4)])
me_cube_001.materials.append(mat_invisible)
me_cube_001.use_remesh_preserve_volume = False
me_cube_001.use_remesh_preserve_attributes = False
me_cube_001.use_mirror_vertex_groups = False
me_cube_001.update()
me_cylinder = bpy.data.meshes.new('Cylinder')
me_cylinder.from_pydata([(-1.231, 0.225, -3.283), (3.361e-08, 0.225, -1.417e-08), (-1.227, 0.2245, -3.285), (0.004583, 0.2245, -0.001668), (-1.222, 0.2231, -3.286), (0.00899, 0.2231, -0.003272), (-1.218, 0.2208, -3.288), (0.01305, 0.2208, -0.00475), (-1.215, 0.2177, -3.289), (0.01661, 0.2177, -0.006046), (-1.212, 0.2139, -3.29), (0.01953, 0.2139, -0.007109), (-1.21, 0.2096, -3.291), (0.0217, 0.2096, -0.0079), (-1.208, 0.2049, -3.291), (0.02304, 0.2049, -0.008386), (-1.208, 0.2, -3.291), (0.02349, 0.2, -0.008551), (-1.208, 0.1951, -3.291), (0.02304, 0.1951, -0.008386), (-1.21, 0.1904, -3.291), (0.0217, 0.1904, -0.0079), (-1.212, 0.1861, -3.29), (0.01953, 0.1861, -0.007109), (-1.215, 0.1823, -3.289), (0.01661, 0.1823, -0.006046), (-1.218, 0.1792, -3.288), (0.01305, 0.1792, -0.00475), (-1.222, 0.1769, -3.286), (0.00899, 0.1769, -0.003272), (-1.227, 0.1755, -3.285), (0.004583, 0.1755, -0.001668), (-1.231, 0.175, -3.283), (2.825e-08, 0.175, -1.179e-08), (-1.236, 0.1755, -3.281), (-0.004583, 0.1755, 0.001668), (-1.24, 0.1769, -3.28), (-0.00899, 0.1769, 0.003272), (-1.244, 0.1792, -3.278), (-0.01305, 0.1792, 0.00475), (-1.248, 0.1823, -3.277), (-0.01661, 0.1823, 0.006046), (-1.251, 0.1861, -3.276), (-0.01953, 0.1861, 0.007109), (-1.253, 0.1904, -3.275), (-0.0217, 0.1904, 0.0079), (-1.254, 0.1951, -3.275), (-0.02304, 0.1951, 0.008386), (-1.255, 0.2, -3.274), (-0.02349, 0.2, 0.00855), (-1.254, 0.2049, -3.275), (-0.02304, 0.2049, 0.008386), (-1.253, 0.2096, -3.275), (-0.0217, 0.2096, 0.0079), (-1.251, 0.2139, -3.276), (-0.01953, 0.2139, 0.007109), (-1.248, 0.2177, -3.277), (-0.01661, 0.2177, 0.006046), (-1.244, 0.2208, -3.278), (-0.01305, 0.2208, 0.00475), (-1.24, 0.2231, -3.28), (-0.00899, 0.2231, 0.003272), (-1.236, 0.2245, -3.281), (-0.004583, 0.2245, 0.001668), (-1.231, -0.175, -3.283), (5.199e-08, -0.175, -1.741e-08), (-1.227, -0.1755, -3.285), (0.004583, -0.1755, -0.001668), (-1.222, -0.1769, -3.286), (0.00899, -0.1769, -0.003272), (-1.218, -0.1792, -3.288), (0.01305, -0.1792, -0.00475), (-1.215, -0.1823, -3.289), (0.01661, -0.1823, -0.006046), (-1.212, -0.1861, -3.29), (0.01953, -0.1861, -0.00711), (-1.21, -0.1904, -3.291), (0.0217, -0.1904, -0.0079), (-1.208, -0.1951, -3.291), (0.02304, -0.1951, -0.008386), (-1.208, -0.2, -3.291), (0.02349, -0.2, -0.008551), (-1.208, -0.2049, -3.291), (0.02304, -0.2049, -0.008386), (-1.21, -0.2096, -3.291), (0.0217, -0.2096, -0.0079), (-1.212, -0.2139, -3.29), (0.01953, -0.2139, -0.00711), (-1.215, -0.2177, -3.289), (0.01661, -0.2177, -0.006046), (-1.218, -0.2208, -3.288), (0.01305, -0.2208, -0.00475), (-1.222, -0.2231, -3.286), (0.00899, -0.2231, -0.003272), (-1.227, -0.2245, -3.285), (0.004583, -0.2245, -0.001668), (-1.231, -0.225, -3.283), (4.663e-08, -0.225, -1.503e-08), (-1.236, -0.2245, -3.281), (-0.004583, -0.2245, 0.001668), (-1.24, -0.2231, -3.28), (-0.00899, -0.2231, 0.003272), (-1.244, -0.2208, -3.278), (-0.01305, -0.2208, 0.00475), (-1.248, -0.2177, -3.277), (-0.01661, -0.2177, 0.006046), (-1.251, -0.2139, -3.276), (-0.01953, -0.2139, 0.007109), (-1.253, -0.2096, -3.275), (-0.0217, -0.2096, 0.0079), (-1.254, -0.2049, -3.275), (-0.02304, -0.2049, 0.008386), (-1.255, -0.2, -3.274), (-0.02349, -0.2, 0.00855), (-1.254, -0.1951, -3.275), (-0.02304, -0.1951, 0.008386), (-1.253, -0.1904, -3.275), (-0.0217, -0.1904, 0.0079), (-1.251, -0.1861, -3.276), (-0.01953, -0.1861, 0.007109), (-1.248, -0.1823, -3.277), (-0.01661, -0.1823, 0.006046), (-1.244, -0.1792, -3.278), (-0.01305, -0.1792, 0.00475), (-1.24, -0.1769, -3.28), (-0.00899, -0.1769, 0.003272), (-1.236, -0.1755, -3.281), (-0.004583, -0.1755, 0.001668), (1.231, 0.225, -3.283), (5.429e-08, 0.225, 1.782e-08), (1.236, 0.2245, -3.281), (0.004583, 0.2245, 0.001668), (1.24, 0.2231, -3.28), (0.00899, 0.2231, 0.003272), (1.244, 0.2208, -3.278), (0.01305, 0.2208, 0.00475), (1.248, 0.2177, -3.277), (0.01661, 0.2177, 0.006046), (1.251, 0.2139, -3.276), (0.01953, 0.2139, 0.00711), (1.253, 0.2096, -3.275), (0.0217, 0.2096, 0.0079), (1.254, 0.2049, -3.275), (0.02304, 0.2049, 0.008386), (1.255, 0.2, -3.274), (0.02349, 0.2, 0.008551), (1.254, 0.1951, -3.275), (0.02304, 0.1951, 0.008386), (1.253, 0.1904, -3.275), (0.0217, 0.1904, 0.0079), (1.251, 0.1861, -3.276), (0.01953, 0.1861, 0.007109), (1.248, 0.1823, -3.277), (0.01661, 0.1823, 0.006046), (1.244, 0.1792, -3.278), (0.01305, 0.1792, 0.00475), (1.24, 0.1769, -3.28), (0.00899, 0.1769, 0.003272), (1.236, 0.1755, -3.281), (0.004583, 0.1755, 0.001668), (1.231, 0.175, -3.283), (4.433e-08, 0.175, 1.463e-08), (1.227, 0.1755, -3.285), (-0.004583, 0.1755, -0.001668), (1.222, 0.1769, -3.286), (-0.00899, 0.1769, -0.003272), (1.218, 0.1792, -3.288), (-0.01305, 0.1792, -0.00475), (1.215, 0.1823, -3.289), (-0.01661, 0.1823, -0.006046), (1.212, 0.1861, -3.29), (-0.01953, 0.1861, -0.007109), (1.21, 0.1904, -3.291), (-0.0217, 0.1904, -0.0079), (1.208, 0.1951, -3.291), (-0.02304, 0.1951, -0.008386), (1.208, 0.2, -3.291), (-0.02349, 0.2, -0.00855), (1.208, 0.2049, -3.291), (-0.02304, 0.2049, -0.008386), (1.21, 0.2096, -3.291), (-0.0217, 0.2096, -0.0079), (1.212, 0.2139, -3.29), (-0.01953, 0.2139, -0.007109), (1.215, 0.2177, -3.289), (-0.01661, 0.2177, -0.006046), (1.218, 0.2208, -3.288), (-0.01305, 0.2208, -0.00475), (1.222, 0.2231, -3.286), (-0.00899, 0.2231, -0.003272), (1.227, 0.2245, -3.285), (-0.004583, 0.2245, -0.001668), (1.231, -0.175, -3.283), (3.59e-08, -0.175, 1.458e-08), (1.236, -0.1755, -3.281), (0.004583, -0.1755, 0.001668), (1.24, -0.1769, -3.28), (0.00899, -0.1769, 0.003272), (1.244, -0.1792, -3.278), (0.01305, -0.1792, 0.00475), (1.248, -0.1823, -3.277), (0.01661, -0.1823, 0.006046), (1.251, -0.1861, -3.276), (0.01953, -0.1861, 0.007109), (1.253, -0.1904, -3.275), (0.0217, -0.1904, 0.0079), (1.254, -0.1951, -3.275), (0.02304, -0.1951, 0.008386), (1.255, -0.2, -3.274), (0.02349, -0.2, 0.008551), (1.254, -0.2049, -3.275), (0.02304, -0.2049, 0.008386), (1.253, -0.2096, -3.275), (0.0217, -0.2096, 0.0079), (1.251, -0.2139, -3.276), (0.01953, -0.2139, 0.007109), (1.248, -0.2177, -3.277), (0.01661, -0.2177, 0.006046), (1.244, -0.2208, -3.278), (0.01305, -0.2208, 0.00475), (1.24, -0.2231, -3.28), (0.00899, -0.2231, 0.003272), (1.236, -0.2245, -3.281), (0.004583, -0.2245, 0.001668), (1.231, -0.225, -3.283), (2.595e-08, -0.225, 1.139e-08), (1.227, -0.2245, -3.285), (-0.004583, -0.2245, -0.001668), (1.222, -0.2231, -3.286), (-0.00899, -0.2231, -0.003272), (1.218, -0.2208, -3.288), (-0.01305, -0.2208, -0.00475), (1.215, -0.2177, -3.289), (-0.01661, -0.2177, -0.006046), (1.212, -0.2139, -3.29), (-0.01953, -0.2139, -0.007109), (1.21, -0.2096, -3.291), (-0.0217, -0.2096, -0.0079), (1.208, -0.2049, -3.291), (-0.02304, -0.2049, -0.008386), (1.208, -0.2, -3.291), (-0.02349, -0.2, -0.00855), (1.208, -0.1951, -3.291), (-0.02304, -0.1951, -0.008386), (1.21, -0.1904, -3.291), (-0.0217, -0.1904, -0.0079), (1.212, -0.1861, -3.29), (-0.01953, -0.1861, -0.007109), (1.215, -0.1823, -3.289), (-0.01661, -0.1823, -0.006046), (1.218, -0.1792, -3.288), (-0.01305, -0.1792, -0.00475), (1.222, -0.1769, -3.286), (-0.00899, -0.1769, -0.003272), (1.227, -0.1755, -3.285), (-0.004583, -0.1755, -0.001668), (-1.1, 0.5, -3.2), (1.1, 0.5, -3.2), (-1.1, 0.4904, -3.298), (1.1, 0.4904, -3.298), (-1.1, 0.4619, -3.391), (1.1, 0.4619, -3.391), (-1.1, 0.4157, -3.478), (1.1, 0.4157, -3.478), (-1.1, 0.3536, -3.554), (1.1, 0.3536, -3.554), (-1.1, 0.2778, -3.616), (1.1, 0.2778, -3.616), (-1.1, 0.1913, -3.662), (1.1, 0.1913, -3.662), (-1.1, 0.09755, -3.69), (1.1, 0.09755, -3.69), (-1.1, 1.914e-07, -3.7), (1.1, 3.258e-07, -3.7), (-1.1, -0.09754, -3.69), (1.1, -0.09754, -3.69), (-1.1, -0.1913, -3.662), (1.1, -0.1913, -3.662), (-1.1, -0.2778, -3.616), (1.1, -0.2778, -3.616), (-1.1, -0.3536, -3.554), (1.1, -0.3536, -3.554), (-1.1, -0.4157, -3.478), (1.1, -0.4157, -3.478), (-1.1, -0.4619, -3.391), (1.1, -0.4619, -3.391), (-1.1, -0.4904, -3.298), (1.1, -0.4904, -3.298), (-1.1, -0.5, -3.2), (1.1, -0.5, -3.2), (-1.3, 0.5, -3.2), (-1.3, 0.4904, -3.298), (-1.3, 0.4619, -3.391), (-1.3, 0.4157, -3.478), (-1.3, 0.3536, -3.554), (-1.3, 0.2778, -3.616), (-1.3, 0.1913, -3.662), (-1.3, 0.09755, -3.69), (-1.3, 1.914e-07, -3.7), (-1.3, -0.09754, -3.69), (-1.3, -0.1913, -3.662), (-1.3, -0.2778, -3.616), (-1.3, -0.3536, -3.554), (-1.3, -0.4157, -3.478), (-1.3, -0.4619, -3.391), (-1.3, -0.4904, -3.298), (-1.3, -0.5, -3.2), (1.3, 0.5, -3.2), (1.3, 0.4904, -3.298), (1.3, 0.4619, -3.391), (1.3, 0.4157, -3.478), (1.3, 0.3536, -3.554), (1.3, 0.2778, -3.616), (1.3, 0.1913, -3.662), (1.3, 0.09755, -3.69), (1.3, 3.983e-07, -3.7), (1.3, -0.09754, -3.69), (1.3, -0.1913, -3.662), (1.3, -0.2778, -3.616), (1.3, -0.3536, -3.554), (1.3, -0.4157, -3.478), (1.3, -0.4619, -3.391), (1.3, -0.4904, -3.298), (1.3, -0.5, -3.2), (-0.99, 0.45, -3.249), (0.99, 0.45, -3.249), (-0.99, 0.4414, -3.298), (0.99, 0.4414, -3.298), (-0.99, 0.4157, -3.345), (0.99, 0.4157, -3.345), (-0.99, 0.3742, -3.388), (0.99, 0.3742, -3.388), (-0.99, 0.3182, -3.426), (0.99, 0.3182, -3.426), (-0.99, 0.25, -3.457), (0.99, 0.25, -3.457), (-0.99, 0.1722, -3.48), (0.99, 0.1722, -3.48), (-0.99, 0.08779, -3.495), (0.99, 0.08779, -3.495), (-0.99, 1.916e-07, -3.499), (0.99, 3.125e-07, -3.499), (-0.99, -0.08779, -3.495), (0.99, -0.08779, -3.495), (-0.99, -0.1722, -3.48), (0.99, -0.1722, -3.48), (-0.99, -0.25, -3.457), (0.99, -0.25, -3.457), (-0.99, -0.3182, -3.426), (0.99, -0.3182, -3.426), (-0.99, -0.3742, -3.388), (0.99, -0.3742, -3.388), (-0.99, -0.4157, -3.345), (0.99, -0.4157, -3.345), (-0.99, -0.4414, -3.298), (0.99, -0.4414, -3.298), (-0.99, -0.45, -3.249), (0.99, -0.45, -3.249), (-2.384e-07, 0.4414, -3.298), (-1.788e-07, 0.4157, -3.345), (1.192e-07, -0.4157, -3.345), (1.192e-07, -0.4414, -3.298), (-0.495, 0.4414, -3.298), (-0.495, 0.4157, -3.345), (-0.495, -0.4157, -3.345), (-0.495, -0.4414, -3.298), (0.495, 0.4414, -3.298), (0.495, 0.4157, -3.345), (0.495, -0.4157, -3.345), (0.495, -0.4414, -3.298), (-0.7425, 0.4414, -3.298), (-0.7425, 0.4157, -3.345), (-0.7425, -0.4157, -3.345), (-0.7425, -0.4414, -3.298), (0.2475, 0.4414, -3.298), (0.2475, 0.4157, -3.345), (0.2475, -0.4157, -3.345), (0.2475, -0.4414, -3.298), (-0.2475, 0.4414, -3.298), (-0.2475, 0.4157, -3.345), (-0.2475, -0.4157, -3.345), (-0.2475, -0.4414, -3.298), (0.7425, 0.4414, -3.298), (0.7425, 0.4157, -3.345), (0.7425, -0.4157, -3.345), (0.7425, -0.4414, -3.298), (-0.8663, 0.4414, -3.298), (-0.8663, 0.4157, -3.345), (-0.8662, -0.4157, -3.345), (-0.8662, -0.4414, -3.298), (0.1237, 0.4414, -3.298), (0.1237, 0.4157, -3.345), (0.1238, -0.4157, -3.345), (0.1238, -0.4414, -3.298), (-0.3713, 0.4414, -3.298), (-0.3713, 0.4157, -3.345), (-0.3712, -0.4157, -3.345), (-0.3712, -0.4414, -3.298), (0.6187, 0.4414, -3.298), (0.6187, 0.4157, -3.345), (0.6188, -0.4157, -3.345), (0.6188, -0.4414, -3.298), (-0.6188, 0.4414, -3.298), (-0.6188, 0.4157, -3.345), (-0.6187, -0.4157, -3.345), (-0.6187, -0.4414, -3.298), (0.3712, 0.4414, -3.298), (0.3712, 0.4157, -3.345), (0.3713, -0.4157, -3.345), (0.3713, -0.4414, -3.298), (-0.1238, 0.4414, -3.298), (-0.1238, 0.4157, -3.345), (-0.1237, -0.4157, -3.345), (-0.1237, -0.4414, -3.298), (0.8662, 0.4414, -3.298), (0.8662, 0.4157, -3.345), (0.8663, -0.4157, -3.345), (0.8663, -0.4414, -3.298), (0.7425, 0.1414, -3.298), (0.7425, 0.1157, -3.345), (0.6187, 0.1414, -3.298), (0.6187, 0.1157, -3.345), (0.7425, -0.1157, -3.345), (0.7425, -0.1414, -3.298), (0.6188, -0.1157, -3.345), (0.6188, -0.1414, -3.298), (-0.6188, 0.1414, -3.298), (-0.7425, 0.1414, -3.298), (-0.6188, 0.1157, -3.345), (-0.7425, 0.1157, -3.345), (-0.6187, -0.1157, -3.345), (-0.7425, -0.1157, -3.345), (-0.6187, -0.1414, -3.298), (-0.7425, -0.1414, -3.298), (-0.1238, 0.1414, -3.298), (-0.2475, 0.1414, -3.298), (-0.1238, 0.1157, -3.345), (-0.2475, 0.1157, -3.345), (0.2475, 0.1414, -3.298), (0.2475, 0.1157, -3.345), (0.1237, 0.1414, -3.298), (0.1237, 0.1157, -3.345), (-0.1237, -0.1157, -3.345), (-0.2475, -0.1157, -3.345), (-0.1237, -0.1414, -3.298), (-0.2475, -0.1414, -3.298), (0.2475, -0.1157, -3.345), (0.2475, -0.1414, -3.298), (0.1238, -0.1157, -3.345), (0.1238, -0.1414, -3.298), (0.7425, 0.07068, -3.548), (0.7425, 0.05787, -3.552), (0.6187, 0.07068, -3.548), (0.6187, 0.05787, -3.552), (0.7425, -0.05787, -3.552), (0.7425, -0.07068, -3.548), (0.6188, -0.05787, -3.552), (0.6188, -0.07068, -3.548), (-0.6188, 0.07068, -3.548), (-0.7425, 0.07068, -3.548), (-0.6188, 0.05787, -3.552), (-0.7425, 0.05787, -3.552), (-0.6187, -0.05787, -3.552), (-0.7425, -0.05787, -3.552), (-0.6187, -0.07068, -3.548), (-0.7425, -0.07068, -3.548), (-0.1238, 0.07068, -3.548), (-0.2475, 0.07068, -3.548), (-0.1238, 0.05787, -3.552), (-0.2475, 0.05787, -3.552), (0.2475, 0.07068, -3.548), (0.2475, 0.05787, -3.552), (0.1237, 0.07068, -3.548), (0.1237, 0.05787, -3.552), (-0.1237, -0.05787, -3.552), (-0.2475, -0.05787, -3.552), (-0.1237, -0.07068, -3.548), (-0.2475, -0.07068, -3.548), (0.2475, -0.05787, -3.552), (0.2475, -0.07068, -3.548), (0.1238, -0.05787, -3.552), (0.1238, -0.07068, -3.548)], [], [(0, 1, 3, 2), (2, 3, 5, 4), (4, 5, 7, 6), (6, 7, 9, 8), (8, 9, 11, 10), (10, 11, 13, 12), (12, 13, 15, 14), (14, 15, 17, 16), (16, 17, 19, 18), (18, 19, 21, 20), (20, 21, 23, 22), (22, 23, 25, 24), (24, 25, 27, 26), (26, 27, 29, 28), (28, 29, 31, 30), (30, 31, 33, 32), (32, 33, 35, 34), (34, 35, 37, 36), (36, 37, 39, 38), (38, 39, 41, 40), (40, 41, 43, 42), (42, 43, 45, 44), (44, 45, 47, 46), (46, 47, 49, 48), (48, 49, 51, 50), (50, 51, 53, 52), (52, 53, 55, 54), (54, 55, 57, 56), (56, 57, 59, 58), (58, 59, 61, 60), (3, 1, 63, 61, 59, 57, 55, 53, 51, 49, 47, 45, 43, 41, 39, 37, 35, 33, 31, 29, 27, 25, 23, 21, 19, 17, 15, 13, 11, 9, 7, 5), (60, 61, 63, 62), (62, 63, 1, 0), (0, 2, 4, 6, 8, 10, 12, 14, 16, 18, 20, 22, 24, 26, 28, 30, 32, 34, 36, 38, 40, 42, 44, 46, 48, 50, 52, 54, 56, 58, 60, 62), (64, 65, 67, 66), (66, 67, 69, 68), (68, 69, 71, 70), (70, 71, 73, 72), (72, 73, 75, 74), (74, 75, 77, 76), (76, 77, 79, 78), (78, 79, 81, 80), (80, 81, 83, 82), (82, 83, 85, 84), (84, 85, 87, 86), (86, 87, 89, 88), (88, 89, 91, 90), (90, 91, 93, 92), (92, 93, 95, 94), (94, 95, 97, 96), (96, 97, 99, 98), (98, 99, 101, 100), (100, 101, 103, 102), (102, 103, 105, 104), (104, 105, 107, 106), (106, 107, 109, 108), (108, 109, 111, 110), (110, 111, 113, 112), (112, 113, 115, 114), (114, 115, 117, 116), (116, 117, 119, 118), (118, 119, 121, 120), (120, 121, 123, 122), (122, 123, 125, 124), (67, 65, 127, 125, 123, 121, 119, 117, 115, 113, 111, 109, 107, 105, 103, 101, 99, 97, 95, 93, 91, 89, 87, 85, 83, 81, 79, 77, 75, 73, 71, 69), (124, 125, 127, 126), (126, 127, 65, 64), (64, 66, 68, 70, 72, 74, 76, 78, 80, 82, 84, 86, 88, 90, 92, 94, 96, 98, 100, 102, 104, 106, 108, 110, 112, 114, 116, 118, 120, 122, 124, 126), (128, 129, 131, 130), (130, 131, 133, 132), (132, 133, 135, 134), (134, 135, 137, 136), (136, 137, 139, 138), (138, 139, 141, 140), (140, 141, 143, 142), (142, 143, 145, 144), (144, 145, 147, 146), (146, 147, 149, 148), (148, 149, 151, 150), (150, 151, 153, 152), (152, 153, 155, 154), (154, 155, 157, 156), (156, 157, 159, 158), (158, 159, 161, 160), (160, 161, 163, 162), (162, 163, 165, 164), (164, 165, 167, 166), (166, 167, 169, 168), (168, 169, 171, 170), (170, 171, 173, 172), (172, 173, 175, 174), (174, 175, 177, 176), (176, 177, 179, 178), (178, 179, 181, 180), (180, 181, 183, 182), (182, 183, 185, 184), (184, 185, 187, 186), (186, 187, 189, 188), (131, 129, 191, 189, 187, 185, 183, 181, 179, 177, 175, 173, 171, 169, 167, 165, 163, 161, 159, 157, 155, 153, 151, 149, 147, 145, 143, 141, 139, 137, 135, 133), (188, 189, 191, 190), (190, 191, 129, 128), (128, 130, 132, 134, 136, 138, 140, 142, 144, 146, 148, 150, 152, 154, 156, 158, 160, 162, 164, 166, 168, 170, 172, 174, 176, 178, 180, 182, 184, 186, 188, 190), (192, 193, 195, 194), (194, 195, 197, 196), (196, 197, 199, 198), (198, 199, 201, 200), (200, 201, 203, 202), (202, 203, 205, 204), (204, 205, 207, 206), (206, 207, 209, 208), (208, 209, 211, 210), (210, 211, 213, 212), (212, 213, 215, 214), (214, 215, 217, 216), (216, 217, 219, 218), (218, 219, 221, 220), (220, 221, 223, 222), (222, 223, 225, 224), (224, 225, 227, 226), (226, 227, 229, 228), (228, 229, 231, 230), (230, 231, 233, 232), (232, 233, 235, 234), (234, 235, 237, 236), (236, 237, 239, 238), (238, 239, 241, 240), (240, 241, 243, 242), (242, 243, 245, 244), (244, 245, 247, 246), (246, 247, 249, 248), (248, 249, 251, 250), (250, 251, 253, 252), (195, 193, 255, 253, 251, 249, 247, 245, 243, 241, 239, 237, 235, 233, 231, 229, 227, 225, 223, 221, 219, 217, 215, 213, 211, 209, 207, 205, 203, 201, 199, 197), (252, 253, 255, 254), (254, 255, 193, 192), (192, 194, 196, 198, 200, 202, 204, 206, 208, 210, 212, 214, 216, 218, 220, 222, 224, 226, 228, 230, 232, 234, 236, 238, 240, 242, 244, 246, 248, 250, 252, 254), (256, 257, 259, 258), (258, 259, 261, 260), (260, 261, 263, 262), (262, 263, 265, 264), (264, 265, 267, 266), (266, 267, 269, 268), (268, 269, 271, 270), (270, 271, 273, 272), (272, 273, 275, 274), (274, 275, 277, 276), (276, 277, 279, 278), (278, 279, 281, 280), (280, 281, 283, 282), (282, 283, 285, 284), (284, 285, 287, 286), (286, 287, 289, 288), (260, 262, 293, 292), (267, 265, 311, 312), (290, 291, 292, 293, 294, 295, 296, 297, 298, 299, 300, 301, 302, 303, 304, 305, 306), (270, 272, 298, 297), (256, 258, 291, 290), (280, 282, 303, 302), (266, 268, 296, 295), (276, 278, 301, 300), (286, 288, 306, 305), (262, 264, 294, 293), (272, 274, 299, 298), (282, 284, 304, 303), (258, 260, 292, 291), (268, 270, 297, 296), (278, 280, 302, 301), (288, 256, 290, 306), (264, 266, 295, 294), (274, 276, 300, 299), (284, 286, 305, 304), (256, 258, 260, 262, 264, 266, 268, 270, 272, 274, 276, 278, 280, 282, 284, 286, 288), (308, 307, 323, 322, 321, 320, 319, 318, 317, 316, 315, 314, 313, 312, 311, 310, 309), (277, 275, 316, 317), (287, 285, 321, 322), (263, 261, 309, 310), (273, 271, 314, 315), (259, 257, 307, 308), (283, 281, 319, 320), (269, 267, 312, 313), (279, 277, 317, 318), (289, 287, 322, 323), (265, 263, 310, 311), (275, 273, 315, 316), (285, 283, 320, 321), (261, 259, 308, 309), (271, 269, 313, 314), (281, 279, 318, 319), (257, 289, 323, 307), (259, 257, 289, 287, 285, 283, 281, 279, 277, 275, 273, 271, 269, 267, 265, 263, 261), (324, 326, 386, 370, 402, 362, 394, 378, 410, 358, 390, 374, 406, 366, 398, 382, 414, 327, 325), (414, 415, 329, 327), (328, 330, 331, 329, 415, 383, 399, 367, 407, 375, 391, 359, 411, 379, 395, 363, 403, 371, 387), (330, 332, 333, 331), (332, 334, 335, 333), (334, 336, 337, 335), (336, 338, 339, 337), (338, 340, 341, 339), (340, 342, 343, 341), (342, 344, 345, 343), (344, 346, 347, 345), (346, 348, 349, 347), (348, 350, 351, 349), (350, 352, 388, 372, 404, 364, 396, 380, 412, 360, 392, 376, 408, 368, 400, 384, 416, 353, 351), (416, 417, 355, 353), (354, 356, 357, 355, 417, 385, 401, 369, 409, 377, 393, 361, 413, 381, 397, 365, 405, 373, 389), (324, 356, 354, 352, 350, 348, 346, 344, 342, 340, 338, 336, 334, 332, 330, 328, 326), (327, 329, 331, 333, 335, 337, 339, 341, 343, 345, 347, 349, 351, 353, 355, 357, 325), (357, 289, 257, 325), (324, 256, 288, 356), (257, 256, 324, 325), (288, 289, 357, 356), (412, 413, 361, 360), (410, 411, 359, 358), (402, 403, 363, 362), (404, 405, 365, 364), (408, 409, 369, 368), (406, 407, 367, 366), (378, 435, 434, 410), (376, 446, 447, 377), (388, 389, 373, 372), (386, 387, 371, 370), (394, 395, 379, 378), (396, 397, 381, 380), (401, 425, 424, 400), (398, 420, 418, 382), (366, 367, 399, 398), (368, 369, 401, 400), (364, 365, 397, 396), (362, 363, 395, 394), (326, 328, 387, 386), (352, 354, 389, 388), (360, 361, 393, 392), (358, 359, 391, 390), (374, 375, 407, 406), (376, 377, 409, 408), (372, 431, 430, 404), (403, 428, 429, 371), (391, 441, 440, 390), (392, 448, 446, 376), (384, 385, 417, 416), (382, 383, 415, 414), (419, 421, 453, 451), (382, 418, 419, 383), (399, 421, 420, 398), (383, 419, 421, 399), (442, 444, 476, 474), (384, 422, 423, 385), (400, 424, 422, 384), (385, 423, 425, 401), (420, 418, 450, 452), (402, 426, 428, 403), (371, 429, 427, 370), (370, 427, 426, 402), (449, 448, 480, 481), (404, 430, 432, 405), (373, 433, 431, 372), (405, 432, 433, 373), (430, 432, 464, 462), (418, 419, 451, 450), (390, 440, 438, 374), (410, 434, 436, 411), (411, 436, 437, 379), (379, 437, 435, 378), (375, 439, 441, 391), (374, 438, 439, 375), (447, 449, 481, 479), (433, 431, 463, 465), (413, 444, 445, 381), (377, 447, 449, 393), (393, 449, 448, 392), (412, 442, 444, 413), (380, 443, 442, 412), (381, 445, 443, 380), (452, 450, 451, 453), (456, 454, 455, 457), (459, 458, 460, 461), (463, 462, 464, 465), (472, 470, 471, 473), (467, 466, 468, 469), (480, 478, 479, 481), (475, 474, 476, 477), (427, 426, 458, 459), (421, 420, 452, 453), (428, 429, 461, 460), (429, 427, 459, 461), (435, 434, 466, 467), (426, 428, 460, 458), (436, 437, 469, 468), (438, 439, 471, 470), (443, 442, 474, 475), (422, 423, 455, 454), (437, 435, 467, 469), (444, 445, 477, 476), (424, 422, 454, 456), (440, 438, 470, 472), (446, 447, 479, 478), (423, 425, 457, 455), (439, 441, 473, 471), (431, 430, 462, 463), (445, 443, 475, 477), (425, 424, 456, 457), (441, 440, 472, 473), (432, 433, 465, 464), (448, 446, 478, 480), (434, 436, 468, 466), (418, 420, 421, 419), (438, 440, 441, 439), (436, 434, 435, 437), (428, 429, 427, 426), (432, 430, 431, 433), (444, 442, 443, 445), (448, 449, 447, 446), (422, 423, 425, 424)])
me_cylinder.materials.append(mat_ship)
me_cylinder.use_remesh_preserve_volume = False
me_cylinder.use_remesh_preserve_attributes = False
me_cylinder.use_mirror_vertex_groups = False
me_cylinder.update()
me_plane = bpy.data.meshes.new('Plane')
me_plane.from_pydata([(-1.0, -1.0, 0.0), (1.0, -1.0, 0.0), (-1.0, 1.0, 0.0), (1.0, 1.0, 0.0)], [], [(0, 1, 3, 2)])
me_plane.use_remesh_preserve_volume = False
me_plane.use_remesh_preserve_attributes = False
me_plane.use_mirror_vertex_groups = False
me_plane.update()
me_trim = bpy.data.meshes.new('Trim')
me_trim.from_pydata([(3.111, 3.111, 7.563), (3.111, -3.111, 7.563), (-3.111, -3.111, 7.563), (-3.111, 3.111, 7.563), (-3.111, 3.111, -6.858), (-3.111, -3.111, 1.941), (3.111, 3.111, -6.858), (3.111, -3.111, 1.941)], [(1, 2), (0, 1), (0, 3), (2, 3), (3, 4), (2, 5), (0, 6), (1, 7), (6, 7), (4, 6), (4, 5), (5, 7)], [])
me_trim.use_remesh_preserve_volume = False
me_trim.use_remesh_preserve_attributes = False
me_trim.use_mirror_vertex_groups = False
me_trim.update()
me_shadowbaseplate = bpy.data.meshes.new('ShadowBaseplate')
me_shadowbaseplate.from_pydata([(6.151, 0.1536, 0.02203), (0.03079, -2.064, 5.796), (-6.151, -0.1536, -0.02203), (-0.03079, 2.064, -5.796)], [], [(0, 3, 2, 1)])
me_shadowbaseplate.materials.append(mat_shadow)
me_shadowbaseplate.use_remesh_preserve_volume = False
me_shadowbaseplate.use_remesh_preserve_attributes = False
me_shadowbaseplate.use_mirror_vertex_groups = False
me_shadowbaseplate.update()

# ---- objects
ob_base = bpy.data.objects.new('base', me_plane_005)
ob_intersect = bpy.data.objects.new('INTERSECT', me_cube_001)
ob_ship = bpy.data.objects.new('ship', me_cylinder)
ob_plane = bpy.data.objects.new('Plane', me_plane)
ob_empty = bpy.data.objects.new('Empty', None)
ob_camera = bpy.data.objects.new('Camera', cam_camera)
ob_trim = bpy.data.objects.new('Trim', me_trim)
ob_shadowbaseplate = bpy.data.objects.new('ShadowBaseplate', me_shadowbaseplate)
ob_mainlightcontrol = bpy.data.objects.new('MainLightControl', None)
ob_highlight = bpy.data.objects.new('HighLight', light_hightlight)
ob_cameracontrol = bpy.data.objects.new('CameraControl', None)
ob_mainview = bpy.data.objects.new('MainView', cam_mainview)
ob_mainlight = bpy.data.objects.new('MainLight', light_mainlight)
ob_shadgencontrol = bpy.data.objects.new('ShadGenControl', None)
ob_shadowgenerator = bpy.data.objects.new('ShadowGenerator', light_shadowgenerator)

# ---- transforms, parenting, visibility, modifiers, constraints
ob_base.parent = ob_empty
ob_base.location = (0.01, -1.01, 0.0)
ob_base.scale = (2.5, 1.0, 0.1)
ob_base.lock_location = (False, False, True)
ob_base.lineart.crease_threshold = 0.0
_m = ob_base.modifiers.new('Boolean', 'BOOLEAN')
_m.object = ob_intersect
_m.operation = 'INTERSECT'
_m.solver = 'FAST'
ob_intersect.parent = ob_empty
ob_intersect.matrix_parent_inverse = Matrix(((1.0, 0.0, 0.0, 0.0), (0.0, 1.0, 0.0, 0.0), (0.0, 0.0, 2.0, 0.0), (0.0, 0.0, 0.0, 1.0)))
ob_intersect.location = (3.0, -1.5, 2.0)
ob_intersect.scale = (0.5, 0.5, 10.0)
ob_intersect.lineart.crease_threshold = 0.0
ob_ship.parent = ob_empty
ob_ship.matrix_parent_inverse = Matrix(((1.0, 0.0, 0.0, 0.0), (0.0, 1.0, 0.0, 0.0), (0.0, 0.0, 2.0, 0.0), (0.0, 0.0, 0.0, 1.0)))
ob_ship.location = (0.0, -1.01, 4.1)
ob_ship.rotation_euler = (0.0, -0.7854, 0.0)
ob_ship.lock_rotation = (True, False, True)
ob_ship.lineart.crease_threshold = 0.0
_m = ob_ship.modifiers.new('Boolean', 'BOOLEAN')
_m.object = ob_intersect
_m.operation = 'INTERSECT'
_m.solver = 'FAST'
ob_plane.parent = ob_empty
ob_plane.matrix_parent_inverse = Matrix(((1.0, 0.0, 0.0, 1.0), (0.0, 1.0, 0.0, 1.0), (0.0, 0.0, 2.0, 0.0), (0.0, 0.0, 0.0, 1.0)))
ob_plane.location = (-1.0, -2.0, -8.941e-08)
ob_plane.scale = (2.6, 1.1, 1.0)
ob_plane.hide_select = True
ob_plane.hide_render = True
ob_plane.lineart.crease_threshold = 0.0
ob_empty.location = (-1.5, -1.0, 0.0)
ob_empty.scale = (1.0, 1.0, 0.5)
ob_empty.lock_location = (False, False, True)
ob_empty.empty_image_offset = (0.0, 0.0)
ob_empty.lineart.crease_threshold = 0.0
ob_camera.location = (-6.0, -7.27, 6.2)
ob_camera.rotation_euler = (1.047, 0.0, -0.7854)
ob_camera.lineart.crease_threshold = 0.0
ob_trim.location = (-0.5486, -0.9802, 1.425)
ob_trim.rotation_euler = (0.9553, -1.036e-08, -0.6379)
ob_trim.lock_rotations_4d = False
ob_trim.empty_display_type = 'ARROWS'
ob_trim.color = (0.0, 0.0, 0.0, 1.0)
ob_trim.hide_viewport = True
ob_trim.hide_select = True
ob_trim.hide_render = True
ob_trim.lineart.crease_threshold = 0.0
ob_shadowbaseplate.location = (-0.2717, 0.009879, -0.002832)
ob_shadowbaseplate.rotation_euler = (1.229, 0.02472, 0.7804)
ob_shadowbaseplate.scale = (5.18, 5.18, 5.18)
ob_shadowbaseplate.lock_rotations_4d = False
ob_shadowbaseplate.empty_display_type = 'ARROWS'
ob_shadowbaseplate.color = (0.0, 0.0, 0.0, 1.0)
ob_shadowbaseplate.lineart.crease_threshold = 0.0
ob_mainlightcontrol.location = (0.6496, 0.6462, -1.809e-08)
ob_mainlightcontrol.rotation_euler = (0.0, -0.0, 0.1475)
ob_mainlightcontrol.scale = (0.625, 0.625, 0.625)
ob_mainlightcontrol.lock_rotations_4d = False
ob_mainlightcontrol.empty_display_type = 'ARROWS'
ob_mainlightcontrol.empty_image_offset = (0.0, 0.0)
ob_mainlightcontrol.color = (0.0, 0.0, 0.0, 1.0)
ob_mainlightcontrol.hide_viewport = True
ob_mainlightcontrol.lineart.crease_threshold = 0.0
ob_highlight.parent = ob_mainlightcontrol
ob_highlight.matrix_parent_inverse = Matrix(((1.583, 0.2352, 0.0, -1.18), (-0.2352, 1.583, 0.0, -0.8699), (7.105e-15, 8.882e-16, 1.6, 2.895e-08), (0.0, 0.0, 0.0, 1.0)))
ob_highlight.location = (-0.4087, -9.543, 0.0)
ob_highlight.lock_rotations_4d = False
ob_highlight.empty_display_type = 'ARROWS'
ob_highlight.color = (0.0, 0.0, 0.0, 1.0)
ob_highlight.lineart.crease_threshold = 0.0
ob_cameracontrol.parent = ob_mainlightcontrol
ob_cameracontrol.matrix_parent_inverse = Matrix(((1.583, 0.2352, 0.0, -1.18), (-0.2352, 1.583, 0.0, -0.8699), (7.105e-15, 8.882e-16, 1.6, 2.895e-08), (0.0, 0.0, 0.0, 1.0)))
ob_cameracontrol.location = (0.6496, 0.6462, -1.809e-08)
ob_cameracontrol.rotation_euler = (0.0, -0.0, 0.1475)
ob_cameracontrol.scale = (0.625, 0.625, 0.625)
ob_cameracontrol.lock_rotations_4d = False
ob_cameracontrol.empty_display_type = 'ARROWS'
ob_cameracontrol.empty_image_offset = (0.0, 0.0)
ob_cameracontrol.color = (0.0, 0.0, 0.0, 1.0)
ob_cameracontrol.hide_viewport = True
ob_cameracontrol.lineart.crease_threshold = 0.0
ob_mainview.parent = ob_cameracontrol
ob_mainview.location = (-10.0, -10.0, 10.0)
ob_mainview.rotation_euler = (0.7854, 0.0, -0.7854)
ob_mainview.lock_rotations_4d = False
ob_mainview.empty_display_type = 'ARROWS'
ob_mainview.color = (0.0, 0.0, 0.0, 1.0)
ob_mainview.hide_viewport = True
ob_mainview.display_type = 'WIRE'
ob_mainview.lineart.crease_threshold = 0.0
_c = ob_mainview.constraints.new('TRACK_TO'); _c.name = 'AutoTrack'
_c.active = False
_c.target = ob_cameracontrol
ob_mainlight.parent = ob_mainlightcontrol
ob_mainlight.location = (-17.57, -9.77, 18.14)
ob_mainlight.rotation_euler = (0.0, 7.162e-08, -1.047)
ob_mainlight.lock_rotations_4d = False
ob_mainlight.empty_display_type = 'ARROWS'
ob_mainlight.color = (0.0, 0.0, 0.0, 1.0)
ob_mainlight.display_type = 'WIRE'
ob_mainlight.lineart.crease_threshold = 0.0
_c = ob_mainlight.constraints.new('TRACK_TO'); _c.name = 'AutoTrack.001'
_c.active = False
_c.target = ob_mainlightcontrol
ob_shadgencontrol.location = (0.9774, 0.5806, -1.809e-08)
ob_shadgencontrol.rotation_euler = (-0.07658, 0.1926, 0.2052)
ob_shadgencontrol.scale = (0.625, 0.625, 0.625)
ob_shadgencontrol.lock_rotations_4d = False
ob_shadgencontrol.empty_display_type = 'ARROWS'
ob_shadgencontrol.empty_image_offset = (0.0, 0.0)
ob_shadgencontrol.color = (0.0, 0.0, 0.0, 1.0)
ob_shadgencontrol.lineart.crease_threshold = 0.0
ob_shadowgenerator.parent = ob_shadgencontrol
ob_shadowgenerator.location = (-17.57, -9.77, 18.14)
ob_shadowgenerator.rotation_euler = (0.0, 7.162e-08, -1.047)
ob_shadowgenerator.lock_rotations_4d = False
ob_shadowgenerator.empty_display_type = 'ARROWS'
ob_shadowgenerator.color = (0.0, 0.0, 0.0, 1.0)
ob_shadowgenerator.display_type = 'WIRE'
ob_shadowgenerator.lineart.crease_threshold = 0.0
_c = ob_shadowgenerator.constraints.new('TRACK_TO'); _c.name = 'Const'
_c.target = ob_shadgencontrol

# ---- collection membership
col_collection_1.objects.link(ob_base)
col_collection_10.objects.link(ob_intersect)
col_collection_10.objects.link(ob_ship)
col_collection_10.objects.link(ob_plane)
col_collection_20.objects.link(ob_empty)
col_collection_20.objects.link(ob_camera)
col_collection_20.objects.link(ob_trim)
col_collection_20.objects.link(ob_shadowbaseplate)
col_collection_20.objects.link(ob_mainlightcontrol)
col_collection_20.objects.link(ob_highlight)
col_collection_20.objects.link(ob_cameracontrol)
col_collection_20.objects.link(ob_mainview)
col_collection_20.objects.link(ob_mainlight)
col_collection_20.objects.link(ob_shadgencontrol)
col_collection_20.objects.link(ob_shadowgenerator)

# ---- scene / render settings (as saved in the file)
scene.camera = ob_camera
scene.frame_start = 0; scene.frame_end = 139; scene.frame_set(0)
scene.render.engine = 'BLENDER_EEVEE_NEXT'
scene.render.image_settings.compression = 90
scene.render.resolution_x = 291
scene.render.resolution_y = 291
scene.render.pixel_aspect_x = 100.0
scene.render.pixel_aspect_y = 100.0
scene.render.fps = 10
scene.render.dither_intensity = 0.0
scene.render.use_compositing = False
scene.render.use_sequencer = False
scene.render.bake_margin = 2
scene.render.bake_bias = 0.0
scene.render.use_stamp_time = False
scene.render.use_stamp_date = False
scene.render.use_stamp_frame = False
scene.render.use_stamp_camera = False
scene.render.use_stamp_scene = False
scene.render.use_stamp_filename = False
scene.render.use_stamp_render_time = False
scene.render.stamp_font_size = 0
scene.cycles.use_denoising = False
scene.cycles.samples = 10
scene.cycles.sampling_pattern = 'TABULATED_SOBOL'
scene.cycles.light_sampling_threshold = 0.0
scene.cycles.use_adaptive_sampling = False
scene.cycles.use_light_tree = False
scene.cycles.blur_glossy = 0.0
scene.cycles.volume_bounces = 1
scene.cycles.pixel_filter_type = 'GAUSSIAN'
scene.cycles.sample_clamp_indirect = 0.0
scene.view_settings.view_transform = 'Raw'
bpy.context.view_layer.update()
